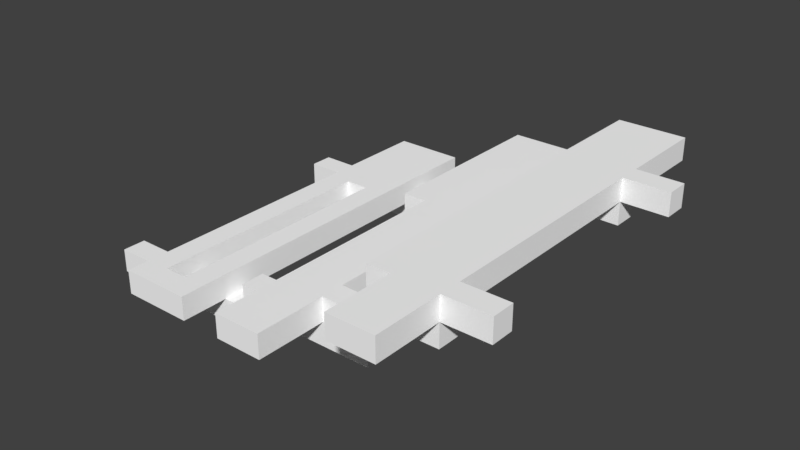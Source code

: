 # Source: Swamp_Bridge_End.blend  (saved by Blender 2.79.0; exported with 4.5.12 LTS)
import bpy
from mathutils import Matrix  # noqa: F401  (used for matrix-valued properties, if any)

bpy.ops.wm.read_factory_settings(use_empty=True)
scene = bpy.context.scene
scene.name = 'Scene'

# ---- collections
col_collection_1 = bpy.data.collections.new('Collection 1'); scene.collection.children.link(col_collection_1)

# ---- materials (node trees are filled in below, after node groups)
mat_palette_016 = bpy.data.materials.new('palette.016')
mat_palette_016.alpha_threshold = 0.0
mat_palette_016.use_transparent_shadow = False
mat_palette_016.diffuse_color = (1.0, 1.0, 1.0, 1.0)
mat_palette_016.specular_color = (0.0, 0.0, 0.0)
mat_palette_016.roughness = 0.5
mat_palette_016.specular_intensity = 1.0

# ---- material node trees

# ---- world
world_world = bpy.data.worlds.new('World'); scene.world = world_world
world_world.color = (0.05088, 0.05088, 0.05088)
world_world.use_sun_shadow = False
world_world.sun_shadow_jitter_overblur = 0.0
world_world.cycles.sampling_method = 'MANUAL'

# ---- meshes
me_ponte_tile_fim = bpy.data.meshes.new('Ponte_tile_fim')
me_ponte_tile_fim.from_pydata([(-10.19, -1.542, 5.978), (-10.19, -2.542, 4.978), (-10.19, -2.542, 5.978), (-10.19, -1.542, 4.978), (-10.19, -1.542, -5.022), (-10.19, -2.542, -6.022), (-10.19, -2.542, -5.022), (-10.19, -1.542, -6.022), (-7.189, -0.5424, 7.978), (-7.189, -1.542, 5.978), (-7.189, -1.542, 7.978), (-7.189, -1.542, -8.022), (-7.189, -1.542, -6.022), (-7.189, -1.542, -5.022), (-7.189, -1.542, 4.978), (-7.189, -0.5424, -8.022), (-5.189, -0.5424, 6.978), (-5.189, -1.542, 5.978), (-5.189, -1.542, 6.978), (-5.189, -1.542, -3.022), (-5.189, -1.542, 4.978), (-5.189, -0.5424, -3.022), (-3.189, -0.5424, 5.978), (-3.189, -1.542, 4.978), (-3.189, -1.542, 5.978), (-3.189, -0.5424, 4.978), (-3.189, -0.5424, -5.022), (-3.189, -1.542, -6.022), (-3.189, -1.542, -5.022), (-3.189, -0.5424, -6.022), (-2.189, 0.4576, -2.022), (-2.189, -0.5424, -4.022), (-2.189, -0.5424, -2.022), (-2.189, 0.4576, -4.022), (-2.189, -0.5424, -10.02), (-2.189, -0.5424, -6.022), (-2.189, -0.5424, -5.022), (-2.189, 0.4576, -10.02), (-1.189, 0.4576, 8.978), (-1.189, -0.5424, 5.978), (-1.189, -0.5424, 8.978), (-1.189, -0.5424, 4.978), (-1.189, -0.5424, 0.9783), (-1.189, 0.4576, 0.9783), (-1.189, -0.5424, -0.0217), (-1.189, 0.4576, -0.0217), (-1.189, -0.5424, -2.022), (-1.189, 0.4576, -2.022), (2.811, 1.458, 5.978), (2.811, 0.4576, 4.978), (2.811, 0.4576, 5.978), (2.811, 1.458, 4.978), (2.811, 1.458, -5.022), (2.811, 0.4576, -6.022), (2.811, 0.4576, -5.022), (2.811, 1.458, -6.022), (2.811, 2.458, 5.978), (2.811, 2.458, 4.978), (2.811, 1.458, -2.022), (2.811, 2.458, -2.022), (2.811, 1.458, -4.022), (2.811, 2.458, -4.022), (2.811, 1.458, -9.022), (2.811, 2.458, -9.022), (2.811, 1.458, -10.02), (2.811, 2.458, -10.02), (3.811, 2.458, 8.978), (3.811, 1.458, 5.978), (3.811, 1.458, 8.978), (3.811, 2.458, 5.978), (-6.189, -1.542, 6.978), (-6.189, -1.542, 5.978), (-6.189, -0.5424, 6.978), (-6.189, -1.542, 4.978), (-6.189, -1.542, -3.022), (-6.189, -0.5424, -3.022), (-4.189, -1.542, 7.978), (-4.189, -1.542, 5.978), (-4.189, -0.5424, 7.978), (-4.189, -1.542, -6.022), (-4.189, -1.542, -8.022), (-4.189, -1.542, -5.022), (-4.189, -1.542, 4.978), (-4.189, -0.5424, -8.022), (-2.189, -2.542, 5.978), (-2.189, -2.542, 4.978), (-2.189, -1.542, 5.978), (-2.189, -1.542, 4.978), (-2.189, -2.542, -5.022), (-2.189, -2.542, -6.022), (-2.189, -1.542, -5.022), (-2.189, -1.542, -6.022), (0.8106, -0.5424, 8.978), (0.8106, -0.5424, 6.978), (0.8106, 0.4576, 8.978), (0.8106, -0.5424, 5.978), (0.8106, 0.4576, 6.978), (0.8106, 0.4576, 5.978), (0.8106, -0.5424, 4.978), (0.8106, -0.5424, 2.978), (0.8106, 0.4576, 4.978), (0.8106, -0.5424, -5.022), (0.8106, 0.4576, 2.978), (0.8106, 0.4576, -5.022), (0.8106, -0.5424, -6.022), (0.8106, -0.5424, -10.02), (0.8106, 0.4576, -6.022), (0.8106, 0.4576, -10.02), (2.811, -1.542, 5.978), (2.811, -1.542, 4.978), (2.811, -0.5424, 5.978), (2.811, -0.5424, 4.978), (2.811, -1.542, -5.022), (2.811, -1.542, -6.022), (2.811, -0.5424, -5.022), (2.811, -0.5424, -6.022), (3.811, -0.5424, 5.978), (3.811, -0.5424, 4.978), (3.811, 0.4576, 5.978), (3.811, 0.4576, 4.978), (3.811, -0.5424, -5.022), (3.811, -0.5424, -6.022), (3.811, 0.4576, -5.022), (3.811, 0.4576, -6.022), (5.811, 0.4576, 5.978), (5.811, 0.4576, 4.978), (5.811, 1.458, 5.978), (5.811, 1.458, 4.978), (5.811, 0.4576, -5.022), (5.811, 0.4576, -6.022), (5.811, 1.458, -5.022), (5.811, 1.458, -6.022), (5.811, 1.458, 8.978), (5.811, 1.458, 7.978), (5.811, 2.458, 8.978), (5.811, 1.458, 6.978), (5.811, 2.458, 7.978), (5.811, 2.458, 6.978), (5.811, 2.458, 5.978), (5.811, 2.458, 4.978), (5.811, 2.458, -5.022), (5.811, 1.458, -10.02), (5.811, 2.458, -6.022), (5.811, 2.458, -10.02), (7.811, 1.458, 5.978), (7.811, 1.458, 4.978), (7.811, 2.458, 5.978), (7.811, 2.458, 4.978), (7.811, 1.458, -5.022), (7.811, 1.458, -6.022), (7.811, 2.458, -5.022), (7.811, 2.458, -6.022), (0.8106, -0.5424, 8.978), (-1.189, 0.4576, 8.978), (-1.189, -0.5424, 8.978), (0.8106, 0.4576, 8.978), (5.811, 1.458, 8.978), (3.811, 2.458, 8.978), (3.811, 1.458, 8.978), (5.811, 2.458, 8.978), (-4.189, -1.542, 7.978), (-7.189, -0.5424, 7.978), (-7.189, -1.542, 7.978), (-4.189, -0.5424, 7.978), (-7.189, -1.542, 5.978), (-10.19, -1.542, 5.978), (-10.19, -2.542, 5.978), (-6.189, -1.542, 5.978), (-5.189, -1.542, 5.978), (-4.189, -1.542, 5.978), (-3.189, -1.542, 5.978), (-2.189, -2.542, 5.978), (-3.189, -0.5424, 5.978), (-2.189, -1.542, 5.978), (-1.189, -0.5424, 5.978), (-0.1894, -0.5424, 5.978), (0.8106, -0.5424, 5.978), (2.811, -1.542, 5.978), (0.8106, 0.4576, 5.978), (2.811, -0.5424, 5.978), (2.811, 0.4576, 5.978), (3.811, -0.5424, 5.978), (2.811, 1.458, 5.978), (3.811, 0.4576, 5.978), (3.811, 1.458, 5.978), (2.811, 2.458, 5.978), (3.811, 2.458, 5.978), (5.811, 0.4576, 5.978), (5.811, 1.458, 5.978), (7.811, 1.458, 5.978), (5.811, 2.458, 5.978), (7.811, 2.458, 5.978), (-1.189, -0.5424, -2.022), (-2.189, 0.4576, -2.022), (-2.189, -0.5424, -2.022), (-1.189, 0.4576, -2.022), (-5.189, -1.542, -3.022), (-6.189, -0.5424, -3.022), (-6.189, -1.542, -3.022), (-5.189, -0.5424, -3.022), (-7.189, -1.542, -5.022), (-10.19, -1.542, -5.022), (-10.19, -2.542, -5.022), (-4.189, -1.542, -5.022), (-3.189, -1.542, -5.022), (-2.189, -2.542, -5.022), (-3.189, -0.5424, -5.022), (-2.189, -1.542, -5.022), (-2.189, -0.5424, -5.022), (0.8106, -0.5424, -5.022), (2.811, -1.542, -5.022), (0.8106, 0.4576, -5.022), (2.811, -0.5424, -5.022), (2.811, 0.4576, -5.022), (3.811, -0.5424, -5.022), (2.811, 1.458, -5.022), (3.811, 0.4576, -5.022), (3.811, 1.458, -5.022), (4.811, 1.458, -5.022), (5.811, 0.4576, -5.022), (5.811, 1.458, -5.022), (7.811, 1.458, -5.022), (5.811, 2.458, -5.022), (7.811, 2.458, -5.022), (-6.189, -1.542, 6.978), (-6.189, -0.5424, 6.978), (-5.189, -1.542, 6.978), (-5.189, -0.5424, 6.978), (-10.19, -2.542, 4.978), (-10.19, -1.542, 4.978), (-7.189, -1.542, 4.978), (-6.189, -1.542, 4.978), (-5.189, -1.542, 4.978), (-4.189, -1.542, 4.978), (-3.189, -1.542, 4.978), (-2.189, -2.542, 4.978), (-3.189, -0.5424, 4.978), (-2.189, -1.542, 4.978), (-1.189, -0.5424, 4.978), (-0.1894, -0.5424, 4.978), (0.8106, -0.5424, 4.978), (2.811, -1.542, 4.978), (0.8106, 0.4576, 4.978), (2.811, -0.5424, 4.978), (2.811, 0.4576, 4.978), (2.811, 1.458, 4.978), (3.811, -0.5424, 4.978), (3.811, 0.4576, 4.978), (5.811, 0.4576, 4.978), (5.811, 1.458, 4.978), (5.811, 2.458, 4.978), (7.811, 1.458, 4.978), (7.811, 2.458, 4.978), (-10.19, -2.542, -6.022), (-10.19, -1.542, -6.022), (-7.189, -1.542, -6.022), (-4.189, -1.542, -6.022), (-3.189, -1.542, -6.022), (-2.189, -2.542, -6.022), (-3.189, -0.5424, -6.022), (-2.189, -1.542, -6.022), (-2.189, -0.5424, -6.022), (0.8106, -0.5424, -6.022), (2.811, -1.542, -6.022), (0.8106, 0.4576, -6.022), (2.811, -0.5424, -6.022), (2.811, 0.4576, -6.022), (2.811, 1.458, -6.022), (3.811, -0.5424, -6.022), (3.811, 0.4576, -6.022), (3.811, 1.458, -6.022), (4.811, 1.458, -6.022), (5.811, 0.4576, -6.022), (5.811, 1.458, -6.022), (5.811, 2.458, -6.022), (7.811, 1.458, -6.022), (7.811, 2.458, -6.022), (-7.189, -1.542, -8.022), (-7.189, -0.5424, -8.022), (-4.189, -1.542, -8.022), (-4.189, -0.5424, -8.022), (-2.189, -0.5424, -10.02), (-2.189, 0.4576, -10.02), (-1.189, -0.5424, -10.02), (-1.189, 0.4576, -10.02), (-0.1894, -0.5424, -10.02), (-0.1894, 0.4576, -10.02), (0.8106, -0.5424, -10.02), (0.8106, 0.4576, -10.02), (2.811, 1.458, -10.02), (2.811, 2.458, -10.02), (4.811, 1.458, -10.02), (4.811, 2.458, -10.02), (5.811, 1.458, -10.02), (5.811, 2.458, -10.02), (-10.19, -2.542, 4.978), (-2.189, -2.542, 5.978), (-10.19, -2.542, 5.978), (-2.189, -2.542, 4.978), (-10.19, -2.542, -6.022), (-2.189, -2.542, -5.022), (-10.19, -2.542, -5.022), (-2.189, -2.542, -6.022), (-6.189, -1.542, 6.978), (-4.189, -1.542, 7.978), (-7.189, -1.542, 7.978), (-5.189, -1.542, 6.978), (-7.189, -1.542, 5.978), (-6.189, -1.542, 5.978), (-5.189, -1.542, 5.978), (-4.189, -1.542, 5.978), (-2.189, -1.542, 4.978), (2.811, -1.542, 5.978), (-2.189, -1.542, 5.978), (2.811, -1.542, 4.978), (-6.189, -1.542, -3.022), (-6.189, -1.542, 4.978), (-7.189, -1.542, 4.978), (-5.189, -1.542, -3.022), (-4.189, -1.542, 4.978), (-5.189, -1.542, 4.978), (-7.189, -1.542, -5.022), (-4.189, -1.542, -5.022), (-2.189, -1.542, -6.022), (2.811, -1.542, -5.022), (-2.189, -1.542, -5.022), (2.811, -1.542, -6.022), (-7.189, -1.542, -8.022), (-4.189, -1.542, -6.022), (-7.189, -1.542, -6.022), (-4.189, -1.542, -8.022), (-0.1894, -0.5424, 6.978), (0.8106, -0.5424, 8.978), (-1.189, -0.5424, 8.978), (0.8106, -0.5424, 6.978), (-1.189, -0.5424, 5.978), (-0.1894, -0.5424, 5.978), (0.8106, -0.5424, 5.978), (2.811, -0.5424, 4.978), (3.811, -0.5424, 5.978), (2.811, -0.5424, 5.978), (3.811, -0.5424, 4.978), (-0.1894, -0.5424, 2.978), (0.8106, -0.5424, 4.978), (-0.1894, -0.5424, 4.978), (-1.189, -0.5424, 4.978), (0.8106, -0.5424, 2.978), (-1.189, -0.5424, 0.9783), (-0.1894, -0.5424, 0.9783), (-1.189, -0.5424, -0.0217), (-0.1894, -0.5424, -0.0217), (-1.189, -0.5424, -2.022), (-2.189, -0.5424, -4.022), (-2.189, -0.5424, -2.022), (-1.189, -0.5424, -4.022), (-2.189, -0.5424, -5.022), (0.8106, -0.5424, -5.022), (2.811, -0.5424, -6.022), (3.811, -0.5424, -5.022), (2.811, -0.5424, -5.022), (3.811, -0.5424, -6.022), (-1.189, -0.5424, -8.022), (0.8106, -0.5424, -6.022), (-2.189, -0.5424, -6.022), (-0.1894, -0.5424, -8.022), (-2.189, -0.5424, -10.02), (-1.189, -0.5424, -10.02), (-0.1894, -0.5424, -10.02), (0.8106, -0.5424, -10.02), (3.811, 0.4576, 4.978), (5.811, 0.4576, 5.978), (3.811, 0.4576, 5.978), (5.811, 0.4576, 4.978), (3.811, 0.4576, -6.022), (5.811, 0.4576, -5.022), (3.811, 0.4576, -5.022), (5.811, 0.4576, -6.022), (4.811, 1.458, 7.978), (5.811, 1.458, 8.978), (3.811, 1.458, 8.978), (5.811, 1.458, 7.978), (4.811, 1.458, 6.978), (5.811, 1.458, 6.978), (3.811, 1.458, 5.978), (5.811, 1.458, 5.978), (5.811, 1.458, 4.978), (7.811, 1.458, 5.978), (7.811, 1.458, 4.978), (3.811, 1.458, 0.9783), (2.811, 1.458, 4.978), (4.811, 1.458, 0.9783), (2.811, 1.458, -2.022), (3.811, 1.458, -2.022), (4.811, 1.458, -2.022), (2.811, 1.458, -4.022), (3.811, 1.458, -4.022), (4.811, 1.458, -4.022), (2.811, 1.458, -5.022), (3.811, 1.458, -5.022), (4.811, 1.458, -5.022), (5.811, 1.458, -5.022), (5.811, 1.458, -6.022), (7.811, 1.458, -5.022), (7.811, 1.458, -6.022), (2.811, 1.458, -9.022), (3.811, 1.458, -6.022), (2.811, 1.458, -6.022), (3.811, 1.458, -9.022), (4.811, 1.458, -6.022), (2.811, 1.458, -10.02), (4.811, 1.458, -10.02), (5.811, 1.458, -10.02), (-10.19, -1.542, 5.978), (-7.189, -1.542, 5.978), (-10.19, -1.542, 4.978), (-7.189, -1.542, 4.978), (-6.189, -1.542, 5.978), (-5.189, -1.542, 5.978), (-6.189, -1.542, 4.978), (-5.189, -1.542, 4.978), (-4.189, -1.542, 5.978), (-3.189, -1.542, 5.978), (-4.189, -1.542, 4.978), (-3.189, -1.542, 4.978), (-10.19, -1.542, -5.022), (-7.189, -1.542, -5.022), (-10.19, -1.542, -6.022), (-7.189, -1.542, -6.022), (-4.189, -1.542, -5.022), (-3.189, -1.542, -5.022), (-4.189, -1.542, -6.022), (-3.189, -1.542, -6.022), (-7.189, -0.5424, 7.978), (-4.189, -0.5424, 7.978), (-6.189, -0.5424, 6.978), (-5.189, -0.5424, 6.978), (-3.189, -0.5424, 5.978), (-1.189, -0.5424, 5.978), (-3.189, -0.5424, 4.978), (-1.189, -0.5424, 4.978), (-6.189, -0.5424, -3.022), (-5.189, -0.5424, -3.022), (-3.189, -0.5424, -5.022), (-2.189, -0.5424, -5.022), (-3.189, -0.5424, -6.022), (-2.189, -0.5424, -6.022), (-7.189, -0.5424, -8.022), (-4.189, -0.5424, -8.022), (-1.189, 0.4576, 8.978), (0.8106, 0.4576, 8.978), (-0.1894, 0.4576, 6.978), (0.8106, 0.4576, 6.978), (0.8106, 0.4576, 5.978), (0.8106, 0.4576, 4.978), (2.811, 0.4576, 5.978), (2.811, 0.4576, 4.978), (-0.1894, 0.4576, 2.978), (0.8106, 0.4576, 2.978), (-1.189, 0.4576, 0.9783), (-0.1894, 0.4576, 0.9783), (-1.189, 0.4576, -0.0217), (-0.1894, 0.4576, -0.0217), (-1.189, 0.4576, -2.022), (-2.189, 0.4576, -2.022), (-2.189, 0.4576, -4.022), (-1.189, 0.4576, -4.022), (0.8106, 0.4576, -5.022), (0.8106, 0.4576, -6.022), (2.811, 0.4576, -5.022), (2.811, 0.4576, -6.022), (-1.189, 0.4576, -8.022), (-0.1894, 0.4576, -8.022), (-2.189, 0.4576, -10.02), (-1.189, 0.4576, -10.02), (-0.1894, 0.4576, -10.02), (0.8106, 0.4576, -10.02), (3.811, 2.458, 8.978), (5.811, 2.458, 8.978), (4.811, 2.458, 7.978), (5.811, 2.458, 7.978), (4.811, 2.458, 6.978), (5.811, 2.458, 6.978), (3.811, 2.458, 5.978), (5.811, 2.458, 5.978), (2.811, 2.458, 5.978), (2.811, 2.458, 4.978), (3.811, 2.458, 4.978), (7.811, 2.458, 5.978), (5.811, 2.458, 4.978), (7.811, 2.458, 4.978), (3.811, 2.458, 0.9783), (4.811, 2.458, 0.9783), (2.811, 2.458, -2.022), (3.811, 2.458, -2.022), (4.811, 2.458, -2.022), (2.811, 2.458, -4.022), (3.811, 2.458, -4.022), (4.811, 2.458, -4.022), (5.811, 2.458, -5.022), (5.811, 2.458, -6.022), (7.811, 2.458, -5.022), (7.811, 2.458, -6.022), (2.811, 2.458, -9.022), (3.811, 2.458, -9.022), (2.811, 2.458, -10.02), (4.811, 2.458, -10.02), (5.811, 2.458, -10.02)], [], [(0, 1, 2), (3, 1, 0), (4, 5, 6), (7, 5, 4), (8, 9, 10), (8, 11, 12), (8, 12, 13), (8, 13, 14), (8, 14, 9), (15, 11, 8), (16, 17, 18), (16, 19, 20), (16, 20, 17), (21, 19, 16), (22, 23, 24), (25, 23, 22), (26, 27, 28), (29, 27, 26), (30, 31, 32), (33, 34, 35), (33, 31, 30), (33, 36, 31), (33, 35, 36), (37, 34, 33), (38, 39, 40), (38, 41, 39), (38, 42, 41), (43, 44, 42), (43, 42, 38), (45, 46, 44), (45, 44, 43), (47, 46, 45), (48, 49, 50), (51, 49, 48), (52, 53, 54), (55, 53, 52), (56, 51, 48), (57, 58, 51), (57, 51, 56), (59, 60, 58), (59, 58, 57), (61, 52, 60), (61, 60, 59), (61, 55, 52), (61, 62, 55), (63, 64, 62), (63, 62, 61), (65, 64, 63), (66, 67, 68), (69, 67, 66), (70, 71, 72), (73, 74, 72), (71, 73, 72), (72, 74, 75), (76, 77, 78), (79, 80, 78), (81, 79, 78), (82, 81, 78), (77, 82, 78), (78, 80, 83), (84, 85, 86), (86, 85, 87), (88, 89, 90), (90, 89, 91), (92, 93, 94), (93, 95, 96), (94, 93, 96), (96, 95, 97), (98, 99, 100), (99, 101, 102), (100, 99, 102), (102, 101, 103), (104, 105, 106), (106, 105, 107), (108, 109, 110), (110, 109, 111), (112, 113, 114), (114, 113, 115), (116, 117, 118), (118, 117, 119), (120, 121, 122), (122, 121, 123), (124, 125, 126), (126, 125, 127), (128, 129, 130), (130, 129, 131), (132, 133, 134), (133, 135, 136), (134, 133, 136), (135, 126, 137), (136, 135, 137), (137, 126, 138), (127, 130, 139), (139, 130, 140), (131, 141, 142), (142, 141, 143), (144, 145, 146), (146, 145, 147), (148, 149, 150), (150, 149, 151), (152, 153, 154), (155, 153, 152), (156, 157, 158), (159, 157, 156), (160, 161, 162), (163, 161, 160), (164, 165, 166), (167, 164, 166), (168, 167, 166), (169, 168, 166), (170, 169, 166), (171, 170, 166), (171, 172, 170), (173, 172, 171), (174, 172, 173), (175, 174, 173), (176, 175, 173), (177, 176, 173), (177, 178, 176), (179, 178, 177), (180, 178, 179), (181, 180, 179), (181, 182, 180), (183, 182, 181), (184, 185, 182), (184, 182, 183), (186, 185, 184), (187, 184, 183), (188, 184, 187), (189, 190, 188), (191, 190, 189), (192, 193, 194), (195, 193, 192), (196, 197, 198), (199, 197, 196), (200, 201, 202), (203, 200, 202), (204, 203, 202), (205, 204, 202), (205, 206, 204), (207, 206, 205), (208, 206, 207), (209, 208, 207), (210, 209, 207), (210, 211, 209), (212, 211, 210), (213, 211, 212), (214, 215, 213), (214, 213, 212), (216, 215, 214), (217, 215, 216), (218, 217, 216), (219, 218, 216), (220, 218, 219), (221, 222, 220), (223, 222, 221), (224, 225, 226), (226, 225, 227), (228, 229, 230), (228, 230, 231), (228, 231, 232), (228, 232, 233), (228, 233, 234), (228, 234, 235), (234, 236, 235), (235, 236, 237), (237, 236, 238), (237, 238, 239), (237, 239, 240), (237, 240, 241), (240, 242, 241), (241, 242, 243), (243, 242, 244), (244, 245, 246), (243, 244, 246), (246, 245, 247), (247, 245, 248), (248, 245, 249), (249, 250, 251), (251, 250, 252), (253, 254, 255), (253, 255, 256), (253, 256, 257), (253, 257, 258), (257, 259, 258), (258, 259, 260), (260, 259, 261), (260, 261, 262), (260, 262, 263), (262, 264, 263), (263, 264, 265), (265, 264, 266), (266, 267, 268), (265, 266, 268), (268, 267, 269), (269, 267, 270), (269, 270, 271), (269, 271, 272), (272, 271, 273), (273, 274, 275), (275, 274, 276), (277, 278, 279), (279, 278, 280), (281, 282, 283), (283, 282, 284), (283, 284, 285), (285, 284, 286), (285, 286, 287), (287, 286, 288), (289, 290, 291), (291, 290, 292), (291, 292, 293), (293, 292, 294), (295, 296, 297), (298, 296, 295), (299, 300, 301), (302, 300, 299), (303, 304, 305), (306, 304, 303), (307, 303, 305), (308, 303, 307), (309, 304, 306), (310, 304, 309), (311, 312, 313), (314, 312, 311), (315, 316, 317), (318, 319, 320), (321, 315, 317), (321, 318, 315), (322, 319, 318), (322, 318, 321), (323, 324, 325), (326, 324, 323), (327, 328, 329), (330, 328, 327), (331, 332, 333), (334, 332, 331), (335, 331, 333), (336, 334, 331), (336, 331, 335), (337, 334, 336), (338, 339, 340), (341, 339, 338), (342, 343, 344), (342, 344, 345), (346, 343, 342), (347, 342, 345), (347, 346, 342), (348, 346, 347), (349, 348, 347), (350, 346, 348), (350, 348, 349), (351, 350, 349), (352, 351, 353), (354, 350, 351), (354, 351, 352), (355, 354, 352), (356, 346, 350), (356, 354, 355), (356, 350, 354), (357, 358, 359), (360, 358, 357), (361, 362, 363), (364, 362, 361), (365, 361, 363), (366, 364, 361), (366, 361, 365), (367, 362, 364), (367, 364, 366), (368, 362, 367), (369, 370, 371), (372, 370, 369), (373, 374, 375), (376, 374, 373), (377, 378, 379), (380, 378, 377), (381, 377, 379), (381, 380, 377), (382, 380, 381), (383, 381, 379), (383, 382, 381), (384, 382, 383), (385, 386, 384), (387, 386, 385), (388, 385, 389), (390, 385, 388), (391, 388, 389), (392, 390, 388), (392, 388, 391), (393, 385, 390), (393, 390, 392), (394, 392, 391), (395, 393, 392), (395, 392, 394), (396, 385, 393), (396, 393, 395), (397, 395, 394), (398, 396, 395), (398, 395, 397), (399, 385, 396), (399, 396, 398), (400, 385, 399), (401, 402, 400), (403, 402, 401), (404, 405, 406), (407, 408, 405), (407, 405, 404), (409, 407, 404), (410, 401, 408), (410, 407, 409), (410, 408, 407), (411, 401, 410), (412, 413, 414), (414, 413, 415), (416, 417, 418), (418, 417, 419), (420, 421, 422), (422, 421, 423), (424, 425, 426), (426, 425, 427), (428, 429, 430), (430, 429, 431), (432, 433, 434), (434, 433, 435), (436, 437, 438), (438, 437, 439), (432, 434, 440), (435, 433, 441), (442, 443, 444), (444, 443, 445), (432, 440, 446), (440, 441, 446), (441, 433, 447), (446, 441, 447), (448, 449, 450), (450, 449, 451), (450, 451, 452), (450, 452, 453), (452, 454, 453), (453, 454, 455), (448, 450, 456), (450, 453, 456), (456, 453, 457), (448, 456, 458), (456, 457, 458), (458, 457, 459), (458, 459, 460), (459, 457, 461), (460, 459, 461), (460, 461, 462), (463, 462, 464), (462, 461, 465), (464, 462, 465), (461, 457, 466), (465, 461, 466), (464, 465, 466), (464, 466, 467), (466, 468, 467), (467, 468, 469), (464, 467, 470), (470, 467, 471), (464, 470, 472), (470, 471, 473), (472, 470, 473), (471, 467, 474), (473, 471, 474), (474, 467, 475), (476, 477, 478), (478, 477, 479), (476, 478, 480), (478, 479, 480), (480, 479, 481), (476, 480, 482), (480, 481, 482), (482, 481, 483), (484, 482, 485), (482, 483, 486), (485, 482, 486), (483, 487, 488), (486, 483, 488), (488, 487, 489), (485, 486, 490), (486, 488, 490), (490, 488, 491), (485, 490, 492), (490, 491, 493), (492, 490, 493), (491, 488, 494), (493, 491, 494), (492, 493, 495), (493, 494, 496), (495, 493, 496), (494, 488, 497), (496, 494, 497), (497, 488, 498), (497, 498, 499), (498, 500, 499), (499, 500, 501), (495, 496, 502), (496, 497, 503), (502, 496, 503), (502, 503, 504), (497, 499, 505), (504, 503, 505), (503, 497, 505), (505, 499, 506)])
me_ponte_tile_fim.polygons.foreach_set('use_smooth', [True] * 406)
_uv = me_ponte_tile_fim.uv_layers.new(name='UVMap')
_uv.uv.foreach_set('vector', [0.08789, 0.5, 0.08789, 0.5, 0.08789, 0.5, 0.08789, 0.5, 0.08789, 0.5, 0.08789, 0.5, 0.08789, 0.5, 0.08789, 0.5, 0.08789, 0.5, 0.08789, 0.5, 0.08789, 0.5, 0.08789, 0.5, 0.08398, 0.5, 0.08398, 0.5, 0.08398, 0.5, 0.08398, 0.5, 0.08398, 0.5, 0.08398, 0.5, 0.08398, 0.5, 0.08398, 0.5, 0.08398, 0.5, 0.08398, 0.5, 0.08398, 0.5, 0.08398, 0.5, 0.08398, 0.5, 0.08398, 0.5, 0.08398, 0.5, 0.08398, 0.5, 0.08398, 0.5, 0.08398, 0.5, 0.08398, 0.5, 0.08398, 0.5, 0.08398, 0.5, 0.08398, 0.5, 0.08398, 0.5, 0.08398, 0.5, 0.08398, 0.5, 0.08398, 0.5, 0.08398, 0.5, 0.08398, 0.5, 0.08398, 0.5, 0.08398, 0.5, 0.08789, 0.5, 0.08789, 0.5, 0.08789, 0.5, 0.08789, 0.5, 0.08789, 0.5, 0.08789, 0.5, 0.08789, 0.5, 0.08789, 0.5, 0.08789, 0.5, 0.08789, 0.5, 0.08789, 0.5, 0.08789, 0.5, 0.08008, 0.5, 0.08008, 0.5, 0.08008, 0.5, 0.08398, 0.5, 0.08398, 0.5, 0.08398, 0.5, 0.08008, 0.5, 0.08008, 0.5, 0.08008, 0.5, 0.08398, 0.5, 0.08398, 0.5, 0.08398, 0.5, 0.08398, 0.5, 0.08398, 0.5, 0.08398, 0.5, 0.08398, 0.5, 0.08398, 0.5, 0.08398, 0.5, 0.08398, 0.5, 0.08398, 0.5, 0.08398, 0.5, 0.08398, 0.5, 0.08398, 0.5, 0.08398, 0.5, 0.08398, 0.5, 0.08398, 0.5, 0.08398, 0.5, 0.08008, 0.5, 0.08008, 0.5, 0.08008, 0.5, 0.08398, 0.5, 0.08398, 0.5, 0.08398, 0.5, 0.08398, 0.5, 0.08398, 0.5, 0.08398, 0.5, 0.08008, 0.5, 0.08008, 0.5, 0.08008, 0.5, 0.08398, 0.5, 0.08398, 0.5, 0.08398, 0.5, 0.08789, 0.5, 0.08789, 0.5, 0.08789, 0.5, 0.08789, 0.5, 0.08789, 0.5, 0.08789, 0.5, 0.08789, 0.5, 0.08789, 0.5, 0.08789, 0.5, 0.08789, 0.5, 0.08789, 0.5, 0.08789, 0.5, 0.08008, 0.5, 0.08008, 0.5, 0.08008, 0.5, 0.08398, 0.5, 0.08398, 0.5, 0.08398, 0.5, 0.08008, 0.5, 0.08008, 0.5, 0.08008, 0.5, 0.08008, 0.5, 0.08008, 0.5, 0.08008, 0.5, 0.08398, 0.5, 0.08398, 0.5, 0.08398, 0.5, 0.08398, 0.5, 0.08398, 0.5, 0.08398, 0.5, 0.08008, 0.5, 0.08008, 0.5, 0.08008, 0.5, 0.08398, 0.5, 0.08398, 0.5, 0.08398, 0.5, 0.08398, 0.5, 0.08398, 0.5, 0.08398, 0.5, 0.08008, 0.5, 0.08008, 0.5, 0.08008, 0.5, 0.08398, 0.5, 0.08398, 0.5, 0.08398, 0.5, 0.08008, 0.5, 0.08008, 0.5, 0.08008, 0.5, 0.08398, 0.5, 0.08398, 0.5, 0.08398, 0.5, 0.08398, 0.5, 0.08398, 0.5, 0.08398, 0.5, 0.08398, 0.5, 0.08398, 0.5, 0.08398, 0.5, 0.08398, 0.5, 0.08398, 0.5, 0.08398, 0.5, 0.08398, 0.5, 0.08398, 0.5, 0.08398, 0.5, 0.08398, 0.5, 0.08398, 0.5, 0.08398, 0.5, 0.08398, 0.5, 0.08398, 0.5, 0.08398, 0.5, 0.08398, 0.5, 0.08398, 0.5, 0.08398, 0.5, 0.08398, 0.5, 0.08398, 0.5, 0.08398, 0.5, 0.08398, 0.5, 0.08398, 0.5, 0.08398, 0.5, 0.08398, 0.5, 0.08398, 0.5, 0.08398, 0.5, 0.08398, 0.5, 0.08398, 0.5, 0.08398, 0.5, 0.08789, 0.5, 0.08789, 0.5, 0.08789, 0.5, 0.08789, 0.5, 0.08789, 0.5, 0.08789, 0.5, 0.08789, 0.5, 0.08789, 0.5, 0.08789, 0.5, 0.08789, 0.5, 0.08789, 0.5, 0.08789, 0.5, 0.08398, 0.5, 0.08398, 0.5, 0.08398, 0.5, 0.08008, 0.5, 0.08008, 0.5, 0.08008, 0.5, 0.08398, 0.5, 0.08398, 0.5, 0.08398, 0.5, 0.08008, 0.5, 0.08008, 0.5, 0.08008, 0.5, 0.08008, 0.5, 0.08008, 0.5, 0.08008, 0.5, 0.08398, 0.5, 0.08398, 0.5, 0.08398, 0.5, 0.08008, 0.5, 0.08008, 0.5, 0.08008, 0.5, 0.08398, 0.5, 0.08398, 0.5, 0.08398, 0.5, 0.08398, 0.5, 0.08398, 0.5, 0.08398, 0.5, 0.08398, 0.5, 0.08398, 0.5, 0.08398, 0.5, 0.08789, 0.5, 0.08789, 0.5, 0.08789, 0.5, 0.08789, 0.5, 0.08789, 0.5, 0.08789, 0.5, 0.08789, 0.5, 0.08789, 0.5, 0.08789, 0.5, 0.08789, 0.5, 0.08789, 0.5, 0.08789, 0.5, 0.08789, 0.5, 0.08789, 0.5, 0.08789, 0.5, 0.08789, 0.5, 0.08789, 0.5, 0.08789, 0.5, 0.08789, 0.5, 0.08789, 0.5, 0.08789, 0.5, 0.08789, 0.5, 0.08789, 0.5, 0.08789, 0.5, 0.08789, 0.5, 0.08789, 0.5, 0.08789, 0.5, 0.08789, 0.5, 0.08789, 0.5, 0.08789, 0.5, 0.08789, 0.5, 0.08789, 0.5, 0.08789, 0.5, 0.08789, 0.5, 0.08789, 0.5, 0.08789, 0.5, 0.08398, 0.5, 0.08398, 0.5, 0.08398, 0.5, 0.08008, 0.5, 0.08008, 0.5, 0.08008, 0.5, 0.08398, 0.5, 0.08398, 0.5, 0.08398, 0.5, 0.08398, 0.5, 0.08398, 0.5, 0.08398, 0.5, 0.08008, 0.5, 0.08008, 0.5, 0.08008, 0.5, 0.08398, 0.5, 0.08398, 0.5, 0.08398, 0.5, 0.08398, 0.5, 0.08398, 0.5, 0.08398, 0.5, 0.08398, 0.5, 0.08398, 0.5, 0.08398, 0.5, 0.08398, 0.5, 0.08398, 0.5, 0.08398, 0.5, 0.08398, 0.5, 0.08398, 0.5, 0.08398, 0.5, 0.08789, 0.5, 0.08789, 0.5, 0.08789, 0.5, 0.08789, 0.5, 0.08789, 0.5, 0.08789, 0.5, 0.08789, 0.5, 0.08789, 0.5, 0.08789, 0.5, 0.08789, 0.5, 0.08789, 0.5, 0.08789, 0.5, 0.08398, 0.5, 0.08398, 0.5, 0.08398, 0.5, 0.08398, 0.5, 0.08398, 0.5, 0.08398, 0.5, 0.08398, 0.5, 0.08398, 0.5, 0.08398, 0.5, 0.08398, 0.5, 0.08398, 0.5, 0.08398, 0.5, 0.08398, 0.5, 0.08398, 0.5, 0.08398, 0.5, 0.08398, 0.5, 0.08398, 0.5, 0.08398, 0.5, 0.08789, 0.5, 0.08789, 0.5, 0.08789, 0.5, 0.08789, 0.5, 0.08789, 0.5, 0.08789, 0.5, 0.08789, 0.5, 0.08789, 0.5, 0.08789, 0.5, 0.08789, 0.5, 0.08789, 0.5, 0.08789, 0.5, 0.08789, 0.5, 0.08789, 0.5, 0.08789, 0.5, 0.08789, 0.5, 0.08789, 0.5, 0.08789, 0.5, 0.08789, 0.5, 0.08789, 0.5, 0.08789, 0.5, 0.08789, 0.5, 0.08789, 0.5, 0.08789, 0.5, 0.08789, 0.5, 0.08789, 0.5, 0.08789, 0.5, 0.08789, 0.5, 0.08789, 0.5, 0.08789, 0.5, 0.08789, 0.5, 0.08789, 0.5, 0.08789, 0.5, 0.08789, 0.5, 0.08789, 0.5, 0.08789, 0.5, 0.08789, 0.5, 0.08789, 0.5, 0.08789, 0.5, 0.08789, 0.5, 0.08789, 0.5, 0.08789, 0.5, 0.08789, 0.5, 0.08789, 0.5, 0.08789, 0.5, 0.08789, 0.5, 0.08789, 0.5, 0.08789, 0.5, 0.08789, 0.5, 0.08789, 0.5, 0.08789, 0.5, 0.08789, 0.5, 0.08789, 0.5, 0.08789, 0.5, 0.08008, 0.5, 0.08008, 0.5, 0.08008, 0.5, 0.08789, 0.5, 0.08789, 0.5, 0.08789, 0.5, 0.08008, 0.5, 0.08008, 0.5, 0.08008, 0.5, 0.08789, 0.5, 0.08789, 0.5, 0.08789, 0.5, 0.08789, 0.5, 0.08789, 0.5, 0.08789, 0.5, 0.08789, 0.5, 0.08789, 0.5, 0.08789, 0.5, 0.08789, 0.5, 0.08789, 0.5, 0.08789, 0.5, 0.08008, 0.5, 0.08008, 0.5, 0.08008, 0.5, 0.08008, 0.5, 0.08008, 0.5, 0.08008, 0.5, 0.08398, 0.5, 0.08398, 0.5, 0.08398, 0.5, 0.08398, 0.5, 0.08398, 0.5, 0.08398, 0.5, 0.08789, 0.5, 0.08789, 0.5, 0.08789, 0.5, 0.08789, 0.5, 0.08789, 0.5, 0.08789, 0.5, 0.08789, 0.5, 0.08789, 0.5, 0.08789, 0.5, 0.08789, 0.5, 0.08789, 0.5, 0.08789, 0.5, 0.08789, 0.5, 0.08789, 0.5, 0.08789, 0.5, 0.08789, 0.5, 0.08789, 0.5, 0.08789, 0.5, 0.08789, 0.5, 0.08789, 0.5, 0.08789, 0.5, 0.08789, 0.5, 0.08789, 0.5, 0.08789, 0.5, 0.08789, 0.5, 0.08789, 0.5, 0.08789, 0.5, 0.08789, 0.5, 0.08789, 0.5, 0.08789, 0.5, 0.08789, 0.5, 0.08789, 0.5, 0.08789, 0.5, 0.08789, 0.5, 0.08789, 0.5, 0.08789, 0.5, 0.08789, 0.5, 0.08789, 0.5, 0.08789, 0.5, 0.08789, 0.5, 0.08789, 0.5, 0.08789, 0.5, 0.08789, 0.5, 0.08789, 0.5, 0.08789, 0.5, 0.08789, 0.5, 0.08789, 0.5, 0.08789, 0.5, 0.08789, 0.5, 0.08789, 0.5, 0.08789, 0.5, 0.08789, 0.5, 0.08789, 0.5, 0.08789, 0.5, 0.08789, 0.5, 0.08789, 0.5, 0.08789, 0.5, 0.08789, 0.5, 0.08789, 0.5, 0.08789, 0.5, 0.08789, 0.5, 0.08789, 0.5, 0.08789, 0.5, 0.08398, 0.5, 0.08398, 0.5, 0.08398, 0.5, 0.08398, 0.5, 0.08398, 0.5, 0.08398, 0.5, 0.08789, 0.5, 0.08789, 0.5, 0.08789, 0.5, 0.08789, 0.5, 0.08789, 0.5, 0.08789, 0.5, 0.08789, 0.5, 0.08789, 0.5, 0.08789, 0.5, 0.08789, 0.5, 0.08789, 0.5, 0.08789, 0.5, 0.08789, 0.5, 0.08789, 0.5, 0.08789, 0.5, 0.08789, 0.5, 0.08789, 0.5, 0.08789, 0.5, 0.08789, 0.5, 0.08789, 0.5, 0.08789, 0.5, 0.08789, 0.5, 0.08789, 0.5, 0.08789, 0.5, 0.08789, 0.5, 0.08789, 0.5, 0.08789, 0.5, 0.08789, 0.5, 0.08789, 0.5, 0.08789, 0.5, 0.08789, 0.5, 0.08789, 0.5, 0.08789, 0.5, 0.08789, 0.5, 0.08789, 0.5, 0.08789, 0.5, 0.08789, 0.5, 0.08789, 0.5, 0.08789, 0.5, 0.08789, 0.5, 0.08789, 0.5, 0.08789, 0.5, 0.08789, 0.5, 0.08789, 0.5, 0.08789, 0.5, 0.08789, 0.5, 0.08789, 0.5, 0.08789, 0.5, 0.08789, 0.5, 0.08789, 0.5, 0.08789, 0.5, 0.08789, 0.5, 0.08789, 0.5, 0.08789, 0.5, 0.08789, 0.5, 0.08789, 0.5, 0.08789, 0.5, 0.08789, 0.5, 0.08789, 0.5, 0.08789, 0.5, 0.08789, 0.5, 0.08789, 0.5, 0.08789, 0.5, 0.08789, 0.5, 0.08789, 0.5, 0.08789, 0.5, 0.08789, 0.5, 0.08789, 0.5, 0.08789, 0.5, 0.08789, 0.5, 0.08789, 0.5, 0.08789, 0.5, 0.08789, 0.5, 0.08789, 0.5, 0.08789, 0.5, 0.08789, 0.5, 0.08789, 0.5, 0.08789, 0.5, 0.08789, 0.5, 0.08789, 0.5, 0.08789, 0.5, 0.08789, 0.5, 0.08789, 0.5, 0.08789, 0.5, 0.08789, 0.5, 0.08789, 0.5, 0.08789, 0.5, 0.08789, 0.5, 0.08789, 0.5, 0.08789, 0.5, 0.08789, 0.5, 0.08789, 0.5, 0.08789, 0.5, 0.08789, 0.5, 0.08789, 0.5, 0.08789, 0.5, 0.08789, 0.5, 0.08789, 0.5, 0.08789, 0.5, 0.08789, 0.5, 0.08789, 0.5, 0.08789, 0.5, 0.08789, 0.5, 0.08789, 0.5, 0.08789, 0.5, 0.08789, 0.5, 0.08789, 0.5, 0.08789, 0.5, 0.08789, 0.5, 0.08789, 0.5, 0.08789, 0.5, 0.08789, 0.5, 0.08789, 0.5, 0.08789, 0.5, 0.08789, 0.5, 0.08789, 0.5, 0.08789, 0.5, 0.08789, 0.5, 0.08789, 0.5, 0.08789, 0.5, 0.08789, 0.5, 0.08789, 0.5, 0.08789, 0.5, 0.08789, 0.5, 0.08789, 0.5, 0.08789, 0.5, 0.08789, 0.5, 0.08789, 0.5, 0.08789, 0.5, 0.08398, 0.5, 0.08398, 0.5, 0.08398, 0.5, 0.08398, 0.5, 0.08398, 0.5, 0.08398, 0.5, 0.08398, 0.5, 0.08398, 0.5, 0.08398, 0.5, 0.08398, 0.5, 0.08398, 0.5, 0.08398, 0.5, 0.08008, 0.5, 0.08008, 0.5, 0.08008, 0.5, 0.08008, 0.5, 0.08008, 0.5, 0.08008, 0.5, 0.08398, 0.5, 0.08398, 0.5, 0.08398, 0.5, 0.08398, 0.5, 0.08398, 0.5, 0.08398, 0.5, 0.08008, 0.5, 0.08008, 0.5, 0.08008, 0.5, 0.08008, 0.5, 0.08008, 0.5, 0.08008, 0.5, 0.08398, 0.5, 0.08398, 0.5, 0.08398, 0.5, 0.08398, 0.5, 0.08398, 0.5, 0.08398, 0.5, 0.08789, 0.5, 0.08789, 0.5, 0.08789, 0.5, 0.08789, 0.5, 0.08789, 0.5, 0.08789, 0.5, 0.08789, 0.5, 0.08789, 0.5, 0.08789, 0.5, 0.08789, 0.5, 0.08789, 0.5, 0.08789, 0.5, 0.08398, 0.5, 0.08398, 0.5, 0.08398, 0.5, 0.08398, 0.5, 0.08398, 0.5, 0.08398, 0.5, 0.08398, 0.5, 0.08398, 0.5, 0.08398, 0.5, 0.08398, 0.5, 0.08398, 0.5, 0.08398, 0.5, 0.08398, 0.5, 0.08398, 0.5, 0.08398, 0.5, 0.08398, 0.5, 0.08398, 0.5, 0.08398, 0.5, 0.08789, 0.5, 0.08789, 0.5, 0.08789, 0.5, 0.08789, 0.5, 0.08789, 0.5, 0.08789, 0.5, 0.08398, 0.5, 0.08398, 0.5, 0.08398, 0.5, 0.08398, 0.5, 0.08398, 0.5, 0.08398, 0.5, 0.08398, 0.5, 0.08398, 0.5, 0.08398, 0.5, 0.08398, 0.5, 0.08398, 0.5, 0.08398, 0.5, 0.08398, 0.5, 0.08398, 0.5, 0.08398, 0.5, 0.08398, 0.5, 0.08398, 0.5, 0.08398, 0.5, 0.08789, 0.5, 0.08789, 0.5, 0.08789, 0.5, 0.08789, 0.5, 0.08789, 0.5, 0.08789, 0.5, 0.08398, 0.5, 0.08398, 0.5, 0.08398, 0.5, 0.08398, 0.5, 0.08398, 0.5, 0.08398, 0.5, 0.08398, 0.5, 0.08398, 0.5, 0.08398, 0.5, 0.08398, 0.5, 0.08398, 0.5, 0.08398, 0.5, 0.08398, 0.5, 0.08398, 0.5, 0.08398, 0.5, 0.08008, 0.5, 0.08008, 0.5, 0.08008, 0.5, 0.08398, 0.5, 0.08398, 0.5, 0.08398, 0.5, 0.08008, 0.5, 0.08008, 0.5, 0.08008, 0.5, 0.08789, 0.5, 0.08789, 0.5, 0.08789, 0.5, 0.08789, 0.5, 0.08789, 0.5, 0.08789, 0.5, 0.08008, 0.5, 0.08008, 0.5, 0.08008, 0.5, 0.08398, 0.5, 0.08398, 0.5, 0.08398, 0.5, 0.08008, 0.5, 0.08008, 0.5, 0.08008, 0.5, 0.08398, 0.5, 0.08398, 0.5, 0.08398, 0.5, 0.08398, 0.5, 0.08398, 0.5, 0.08398, 0.5, 0.08398, 0.5, 0.08398, 0.5, 0.08398, 0.5, 0.08008, 0.5, 0.08008, 0.5, 0.08008, 0.5, 0.08398, 0.5, 0.08398, 0.5, 0.08398, 0.5, 0.08008, 0.5, 0.08008, 0.5, 0.08008, 0.5, 0.08398, 0.5, 0.08398, 0.5, 0.08398, 0.5, 0.08008, 0.5, 0.08008, 0.5, 0.08008, 0.5, 0.08398, 0.5, 0.08398, 0.5, 0.08398, 0.5, 0.08008, 0.5, 0.08008, 0.5, 0.08008, 0.5, 0.08398, 0.5, 0.08398, 0.5, 0.08398, 0.5, 0.08398, 0.5, 0.08398, 0.5, 0.08398, 0.5, 0.08398, 0.5, 0.08398, 0.5, 0.08398, 0.5, 0.08398, 0.5, 0.08398, 0.5, 0.08398, 0.5, 0.08789, 0.5, 0.08789, 0.5, 0.08789, 0.5, 0.08789, 0.5, 0.08789, 0.5, 0.08789, 0.5, 0.08398, 0.5, 0.08398, 0.5, 0.08398, 0.5, 0.08398, 0.5, 0.08398, 0.5, 0.08398, 0.5, 0.08398, 0.5, 0.08398, 0.5, 0.08398, 0.5, 0.08008, 0.5, 0.08008, 0.5, 0.08008, 0.5, 0.08398, 0.5, 0.08398, 0.5, 0.08398, 0.5, 0.08398, 0.5, 0.08398, 0.5, 0.08398, 0.5, 0.08008, 0.5, 0.08008, 0.5, 0.08008, 0.5, 0.08398, 0.5, 0.08398, 0.5, 0.08398, 0.5, 0.08789, 0.5, 0.08789, 0.5, 0.08789, 0.5, 0.08789, 0.5, 0.08789, 0.5, 0.08789, 0.5, 0.08789, 0.5, 0.08789, 0.5, 0.08789, 0.5, 0.08789, 0.5, 0.08789, 0.5, 0.08789, 0.5, 0.08398, 0.5, 0.08398, 0.5, 0.08398, 0.5, 0.08398, 0.5, 0.08398, 0.5, 0.08398, 0.5, 0.08398, 0.5, 0.08398, 0.5, 0.08398, 0.5, 0.08008, 0.5, 0.08008, 0.5, 0.08008, 0.5, 0.08008, 0.5, 0.08008, 0.5, 0.08008, 0.5, 0.08398, 0.5, 0.08398, 0.5, 0.08398, 0.5, 0.08398, 0.5, 0.08398, 0.5, 0.08398, 0.5, 0.08398, 0.5, 0.08398, 0.5, 0.08398, 0.5, 0.08789, 0.5, 0.08789, 0.5, 0.08789, 0.5, 0.08789, 0.5, 0.08789, 0.5, 0.08789, 0.5, 0.08398, 0.5, 0.08398, 0.5, 0.08398, 0.5, 0.08398, 0.5, 0.08398, 0.5, 0.08398, 0.5, 0.08398, 0.5, 0.08398, 0.5, 0.08398, 0.5, 0.08008, 0.5, 0.08008, 0.5, 0.08008, 0.5, 0.08398, 0.5, 0.08398, 0.5, 0.08398, 0.5, 0.08398, 0.5, 0.08398, 0.5, 0.08398, 0.5, 0.08008, 0.5, 0.08008, 0.5, 0.08008, 0.5, 0.08008, 0.5, 0.08008, 0.5, 0.08008, 0.5, 0.08398, 0.5, 0.08398, 0.5, 0.08398, 0.5, 0.08008, 0.5, 0.08008, 0.5, 0.08008, 0.5, 0.08398, 0.5, 0.08398, 0.5, 0.08398, 0.5, 0.08398, 0.5, 0.08398, 0.5, 0.08398, 0.5, 0.08398, 0.5, 0.08398, 0.5, 0.08398, 0.5, 0.08008, 0.5, 0.08008, 0.5, 0.08008, 0.5, 0.08398, 0.5, 0.08398, 0.5, 0.08398, 0.5, 0.08398, 0.5, 0.08398, 0.5, 0.08398, 0.5, 0.08008, 0.5, 0.08008, 0.5, 0.08008, 0.5, 0.08398, 0.5, 0.08398, 0.5, 0.08398, 0.5, 0.08789, 0.5, 0.08789, 0.5, 0.08789, 0.5, 0.08789, 0.5, 0.08789, 0.5, 0.08789, 0.5, 0.08398, 0.5, 0.08398, 0.5, 0.08398, 0.5, 0.08008, 0.5, 0.08008, 0.5, 0.08008, 0.5, 0.08398, 0.5, 0.08398, 0.5, 0.08398, 0.5, 0.08008, 0.5, 0.08008, 0.5, 0.08008, 0.5, 0.08398, 0.5, 0.08398, 0.5, 0.08398, 0.5, 0.08008, 0.5, 0.08008, 0.5, 0.08008, 0.5, 0.08008, 0.5, 0.08008, 0.5, 0.08008, 0.5, 0.08398, 0.5, 0.08398, 0.5, 0.08398, 0.5, 0.08789, 0.5, 0.08789, 0.5, 0.08789, 0.5, 0.08789, 0.5, 0.08789, 0.5, 0.08789, 0.5, 0.08789, 0.5, 0.08789, 0.5, 0.08789, 0.5, 0.08789, 0.5, 0.08789, 0.5, 0.08789, 0.5, 0.08789, 0.5, 0.08789, 0.5, 0.08789, 0.5, 0.08789, 0.5, 0.08789, 0.5, 0.08789, 0.5, 0.08789, 0.5, 0.08789, 0.5, 0.08789, 0.5, 0.08789, 0.5, 0.08789, 0.5, 0.08789, 0.5, 0.08789, 0.5, 0.08789, 0.5, 0.08789, 0.5, 0.08789, 0.5, 0.08789, 0.5, 0.08789, 0.5, 0.08398, 0.5, 0.08398, 0.5, 0.08398, 0.5, 0.08398, 0.5, 0.08398, 0.5, 0.08398, 0.5, 0.08789, 0.5, 0.08789, 0.5, 0.08789, 0.5, 0.08789, 0.5, 0.08789, 0.5, 0.08789, 0.5, 0.08398, 0.5, 0.08398, 0.5, 0.08398, 0.5, 0.08398, 0.5, 0.08398, 0.5, 0.08398, 0.5, 0.08789, 0.5, 0.08789, 0.5, 0.08789, 0.5, 0.08789, 0.5, 0.08789, 0.5, 0.08789, 0.5, 0.08398, 0.5, 0.08398, 0.5, 0.08398, 0.5, 0.08398, 0.5, 0.08398, 0.5, 0.08398, 0.5, 0.08398, 0.5, 0.08398, 0.5, 0.08398, 0.5, 0.08398, 0.5, 0.08398, 0.5, 0.08398, 0.5, 0.08398, 0.5, 0.08398, 0.5, 0.08398, 0.5, 0.08398, 0.5, 0.08398, 0.5, 0.08398, 0.5, 0.08008, 0.5, 0.08008, 0.5, 0.08008, 0.5, 0.08008, 0.5, 0.08008, 0.5, 0.08008, 0.5, 0.08789, 0.5, 0.08789, 0.5, 0.08789, 0.5, 0.08789, 0.5, 0.08789, 0.5, 0.08789, 0.5, 0.08398, 0.5, 0.08398, 0.5, 0.08398, 0.5, 0.08008, 0.5, 0.08008, 0.5, 0.08008, 0.5, 0.08008, 0.5, 0.08008, 0.5, 0.08008, 0.5, 0.08398, 0.5, 0.08398, 0.5, 0.08398, 0.5, 0.08398, 0.5, 0.08398, 0.5, 0.08398, 0.5, 0.08398, 0.5, 0.08398, 0.5, 0.08398, 0.5, 0.08008, 0.5, 0.08008, 0.5, 0.08008, 0.5, 0.08398, 0.5, 0.08398, 0.5, 0.08398, 0.5, 0.08008, 0.5, 0.08008, 0.5, 0.08008, 0.5, 0.08398, 0.5, 0.08398, 0.5, 0.08398, 0.5, 0.08008, 0.5, 0.08008, 0.5, 0.08008, 0.5, 0.08398, 0.5, 0.08398, 0.5, 0.08398, 0.5, 0.08008, 0.5, 0.08008, 0.5, 0.08008, 0.5, 0.08398, 0.5, 0.08398, 0.5, 0.08398, 0.5, 0.08398, 0.5, 0.08398, 0.5, 0.08398, 0.5, 0.08398, 0.5, 0.08398, 0.5, 0.08398, 0.5, 0.08398, 0.5, 0.08398, 0.5, 0.08398, 0.5, 0.08789, 0.5, 0.08789, 0.5, 0.08789, 0.5, 0.08789, 0.5, 0.08789, 0.5, 0.08789, 0.5, 0.08398, 0.5, 0.08398, 0.5, 0.08398, 0.5, 0.08398, 0.5, 0.08398, 0.5, 0.08398, 0.5, 0.08398, 0.5, 0.08398, 0.5, 0.08398, 0.5, 0.08008, 0.5, 0.08008, 0.5, 0.08008, 0.5, 0.08398, 0.5, 0.08398, 0.5, 0.08398, 0.5, 0.08398, 0.5, 0.08398, 0.5, 0.08398, 0.5, 0.08008, 0.5, 0.08008, 0.5, 0.08008, 0.5, 0.08398, 0.5, 0.08398, 0.5, 0.08398, 0.5, 0.08398, 0.5, 0.08398, 0.5, 0.08398, 0.5, 0.08398, 0.5, 0.08398, 0.5, 0.08398, 0.5, 0.08398, 0.5, 0.08398, 0.5, 0.08398, 0.5, 0.08008, 0.5, 0.08008, 0.5, 0.08008, 0.5, 0.08008, 0.5, 0.08008, 0.5, 0.08008, 0.5, 0.08398, 0.5, 0.08398, 0.5, 0.08398, 0.5, 0.08398, 0.5, 0.08398, 0.5, 0.08398, 0.5, 0.08398, 0.5, 0.08398, 0.5, 0.08398, 0.5, 0.08008, 0.5, 0.08008, 0.5, 0.08008, 0.5, 0.08398, 0.5, 0.08398, 0.5, 0.08398, 0.5, 0.08008, 0.5, 0.08008, 0.5, 0.08008, 0.5, 0.08789, 0.5, 0.08789, 0.5, 0.08789, 0.5, 0.08398, 0.5, 0.08398, 0.5, 0.08398, 0.5, 0.08789, 0.5, 0.08789, 0.5, 0.08789, 0.5, 0.08398, 0.5, 0.08398, 0.5, 0.08398, 0.5, 0.08398, 0.5, 0.08398, 0.5, 0.08398, 0.5, 0.08398, 0.5, 0.08398, 0.5, 0.08398, 0.5, 0.08398, 0.5, 0.08398, 0.5, 0.08398, 0.5, 0.08008, 0.5, 0.08008, 0.5, 0.08008, 0.5, 0.08398, 0.5, 0.08398, 0.5, 0.08398, 0.5, 0.08398, 0.5, 0.08398, 0.5, 0.08398, 0.5, 0.08008, 0.5, 0.08008, 0.5, 0.08008, 0.5, 0.08008, 0.5, 0.08008, 0.5, 0.08008, 0.5, 0.08398, 0.5, 0.08398, 0.5, 0.08398, 0.5, 0.08008, 0.5, 0.08008, 0.5, 0.08008, 0.5, 0.08398, 0.5, 0.08398, 0.5, 0.08398, 0.5, 0.08398, 0.5, 0.08398, 0.5, 0.08398, 0.5, 0.08398, 0.5, 0.08398, 0.5, 0.08398, 0.5, 0.08398, 0.5, 0.08398, 0.5, 0.08398, 0.5, 0.08789, 0.5, 0.08789, 0.5, 0.08789, 0.5, 0.08789, 0.5, 0.08789, 0.5, 0.08789, 0.5, 0.08398, 0.5, 0.08398, 0.5, 0.08398, 0.5, 0.08008, 0.5, 0.08008, 0.5, 0.08008, 0.5, 0.08398, 0.5, 0.08398, 0.5, 0.08398, 0.5, 0.08008, 0.5, 0.08008, 0.5, 0.08008, 0.5, 0.08398, 0.5, 0.08398, 0.5, 0.08398, 0.5, 0.08008, 0.5, 0.08008, 0.5, 0.08008, 0.5, 0.08008, 0.5, 0.08008, 0.5, 0.08008, 0.5, 0.08398, 0.5, 0.08398, 0.5, 0.08398, 0.5])
me_ponte_tile_fim.materials.append(mat_palette_016)
me_ponte_tile_fim.use_remesh_preserve_volume = False
me_ponte_tile_fim.use_remesh_preserve_attributes = False
me_ponte_tile_fim.use_mirror_vertex_groups = False
me_ponte_tile_fim.update()
me_ponte_tile_fim.normals_split_custom_set([tuple(v) for v in zip(*[iter([-1.0, 0.0, 0.0, -1.0, 0.0, 0.0, -1.0, 0.0, 0.0, -1.0, 0.0, 0.0, -1.0, 0.0, 0.0, -1.0, 0.0, 0.0, -1.0, 0.0, 0.0, -1.0, 0.0, 0.0, -1.0, 0.0, 0.0, -1.0, 0.0, 0.0, -1.0, 0.0, 0.0, -1.0, 0.0, 0.0, -1.0, 2.115e-07, 0.0, -1.0, 0.0, 0.0, -1.0, 0.0, 0.0, -1.0, 2.115e-07, 0.0, -1.0, 0.0, 0.0, -1.0, -1.731e-07, 0.0, -1.0, 2.115e-07, 0.0, -1.0, -1.731e-07, 0.0, -1.0, -7.406e-06, 0.0, -1.0, 2.115e-07, 0.0, -1.0, -7.406e-06, 0.0, -1.0, 1.37e-06, 0.0, -1.0, 2.115e-07, 0.0, -1.0, 1.37e-06, 0.0, -1.0, 0.0, 0.0, -1.0, 0.0, 0.0, -1.0, 0.0, 0.0, -1.0, 2.115e-07, 0.0, -1.0, 0.0, 0.0, -1.0, 0.0, 0.0, -1.0, 0.0, 0.0, -1.0, 0.0, 0.0, -1.0, 0.0, 0.0, -1.0, 0.0, 0.0, -1.0, 0.0, 0.0, -1.0, 0.0, 0.0, -1.0, 0.0, 0.0, -1.0, 0.0, 0.0, -1.0, 0.0, 0.0, -1.0, 0.0, 0.0, -1.0, 0.0, 0.0, -1.0, 0.0, 0.0, -1.0, 0.0, 0.0, -1.0, 0.0, 0.0, -1.0, 0.0, 0.0, -1.0, 0.0, 0.0, -1.0, 0.0, 0.0, -1.0, 0.0, 0.0, -1.0, 0.0, 0.0, -1.0, 0.0, 0.0, -1.0, 0.0, 0.0, -1.0, 0.0, 0.0, -1.0, 0.0, 0.0, -1.0, 0.0, 0.0, -1.0, 0.0, 0.0, -1.0, 0.0, 0.0, -1.0, 0.0, 0.0, -1.0, 0.0, 0.0, -1.0, 0.0, 0.0, -1.0, 0.0, 0.0, -1.0, 0.0, 0.0, -1.0, 0.0, 0.0, -1.0, 0.0, 0.0, -1.0, 0.0, 0.0, -1.0, 0.0, 0.0, -1.0, 0.0, 0.0, -1.0, 0.0, 0.0, -1.0, 0.0, 0.0, -1.0, 0.0, 0.0, -1.0, 0.0, 0.0, -1.0, 0.0, 0.0, -1.0, 0.0, 0.0, -1.0, 0.0, 0.0, -1.0, 0.0, 0.0, -1.0, 0.0, 0.0, -1.0, 0.0, 0.0, -1.0, 0.0, 0.0, -1.0, 0.0, 0.0, -1.0, 0.0, 0.0, -1.0, 0.0, 0.0, -1.0, 0.0, 0.0, -1.0, 0.0, 0.0, -1.0, 0.0, 0.0, -1.0, 0.0, 0.0, -1.0, 0.0, 0.0, -1.0, 0.0, 0.0, -1.0, 0.0, 0.0, -1.0, 0.0, 0.0, -1.0, 0.0, 0.0, -1.0, 0.0, 0.0, -1.0, 0.0, 0.0, -1.0, 0.0, 0.0, -1.0, 0.0, 0.0, -1.0, 0.0, 0.0, -1.0, 0.0, 0.0, -1.0, 0.0, 0.0, -1.0, 0.0, 0.0, -1.0, 0.0, 0.0, -1.0, 0.0, 0.0, -1.0, 0.0, 0.0, -1.0, 0.0, 0.0, -1.0, 0.0, 0.0, -1.0, 0.0, 0.0, -1.0, 0.0, 0.0, -1.0, 0.0, 0.0, -1.0, 0.0, 0.0, -1.0, 0.0, 0.0, -1.0, 0.0, 0.0, -1.0, 0.0, 0.0, -1.0, 0.0, 0.0, -1.0, 0.0, 0.0, -1.0, 0.0, 0.0, -1.0, 0.0, 0.0, -1.0, 0.0, 0.0, -1.0, 0.0, 0.0, -1.0, 0.0, 0.0, -1.0, 0.0, 0.0, -1.0, 0.0, 0.0, -1.0, 0.0, 0.0, -1.0, 0.0, 0.0, -1.0, 0.0, 0.0, -1.0, 0.0, 0.0, -1.0, 0.0, 0.0, -1.0, 0.0, 0.0, -1.0, 0.0, 0.0, -1.0, 0.0, 0.0, -1.0, 0.0, 0.0, -1.0, 0.0, 0.0, -1.0, 0.0, 0.0, -1.0, 0.0, 0.0, -1.0, 0.0, 0.0, -1.0, 0.0, 0.0, -1.0, 0.0, 0.0, -1.0, 0.0, 0.0, -1.0, 0.0, 0.0, -1.0, 0.0, 0.0, -1.0, 0.0, 0.0, -1.0, 0.0, 0.0, -1.0, 0.0, 0.0, -1.0, 0.0, 0.0, -1.0, 0.0, 0.0, -1.0, 0.0, 0.0, -1.0, 0.0, 0.0, -1.0, 0.0, 0.0, -1.0, 0.0, 0.0, -1.0, 0.0, 0.0, -1.0, 0.0, 0.0, -1.0, 0.0, 0.0, 1.0, 0.0, 0.0, 1.0, 0.0, 0.0, 1.0, 0.0, 0.0, 1.0, 0.0, 0.0, 1.0, 0.0, 0.0, 1.0, 0.0, 0.0, 1.0, 0.0, 0.0, 1.0, 0.0, 0.0, 1.0, 0.0, 0.0, 1.0, 0.0, 0.0, 1.0, 0.0, 0.0, 1.0, 0.0, 0.0, 1.0, 0.0, 0.0, 1.0, 0.0, 0.0, 1.0, 0.0, 0.0, 1.0, 0.0, 0.0, 1.0, 0.0, 0.0, 1.0, 0.0, 0.0, 1.0, 0.0, 0.0, 1.0, 0.0, 0.0, 1.0, 0.0, 0.0, 1.0, 0.0, 0.0, 1.0, 0.0, 0.0, 1.0, 0.0, 0.0, 1.0, 0.0, 0.0, 1.0, 0.0, 0.0, 1.0, 0.0, 0.0, 1.0, 0.0, 0.0, 1.0, 0.0, 0.0, 1.0, 0.0, 0.0, 1.0, 0.0, 0.0, 1.0, 0.0, 0.0, 1.0, 0.0, 0.0, 1.0, 0.0, 0.0, 1.0, 0.0, 0.0, 1.0, 0.0, 0.0, 1.0, 0.0, 0.0, 1.0, 0.0, 0.0, 1.0, 0.0, 0.0, 1.0, 0.0, 0.0, 1.0, 0.0, 0.0, 1.0, 0.0, 0.0, 1.0, 0.0, 0.0, 1.0, 0.0, 0.0, 1.0, 0.0, 0.0, 1.0, 0.0, 0.0, 1.0, 0.0, 0.0, 1.0, 0.0, 0.0, 1.0, 0.0, 0.0, 1.0, 0.0, 0.0, 1.0, 0.0, 0.0, 1.0, 0.0, 0.0, 1.0, 0.0, 0.0, 1.0, 0.0, 0.0, 1.0, 0.0, 0.0, 1.0, 0.0, 0.0, 1.0, 0.0, 0.0, 1.0, 0.0, 0.0, 1.0, 0.0, 0.0, 1.0, 0.0, 0.0, 1.0, 0.0, 0.0, 1.0, 0.0, 0.0, 1.0, 0.0, 0.0, 1.0, 0.0, 0.0, 1.0, 0.0, 0.0, 1.0, 0.0, 0.0, 1.0, 0.0, 0.0, 1.0, 0.0, 0.0, 1.0, 0.0, 0.0, 1.0, 0.0, 0.0, 1.0, 0.0, 0.0, 1.0, 0.0, 0.0, 1.0, 0.0, 0.0, 1.0, 0.0, 0.0, 1.0, 0.0, 0.0, 1.0, 0.0, 0.0, 1.0, 0.0, 0.0, 1.0, 0.0, 0.0, 1.0, 0.0, 0.0, 1.0, 0.0, 0.0, 1.0, 0.0, 0.0, 1.0, 0.0, 0.0, 1.0, 0.0, 0.0, 1.0, 0.0, 0.0, 1.0, 0.0, 0.0, 1.0, 0.0, 0.0, 1.0, 0.0, 0.0, 1.0, 0.0, 0.0, 1.0, 0.0, 0.0, 1.0, 0.0, 0.0, 1.0, 0.0, 0.0, 1.0, 0.0, 0.0, 1.0, 0.0, 0.0, 1.0, 0.0, 0.0, 1.0, 0.0, 0.0, 1.0, 0.0, 0.0, 1.0, 0.0, 0.0, 1.0, 0.0, 0.0, 1.0, 0.0, 0.0, 1.0, 0.0, 0.0, 1.0, 0.0, 0.0, 1.0, 0.0, 0.0, 1.0, 0.0, 0.0, 1.0, 0.0, 0.0, 1.0, 0.0, 0.0, 1.0, 0.0, 0.0, 1.0, 0.0, 0.0, 1.0, 0.0, 0.0, 1.0, 0.0, 0.0, 1.0, 0.0, 0.0, 1.0, 0.0, 0.0, 1.0, 0.0, 0.0, 1.0, 0.0, 0.0, 1.0, 0.0, 0.0, 1.0, 0.0, 0.0, 1.0, 0.0, 0.0, 1.0, 0.0, 0.0, 1.0, 0.0, 0.0, 1.0, 0.0, 0.0, 1.0, 0.0, 0.0, 1.0, 0.0, 0.0, 1.0, 0.0, 0.0, 1.0, 0.0, 0.0, 1.0, 0.0, 0.0, 1.0, 0.0, 0.0, 1.0, 0.0, 0.0, 1.0, 0.0, 0.0, 1.0, 0.0, 0.0, 1.0, 0.0, 0.0, 1.0, 0.0, 0.0, 1.0, 0.0, 0.0, 1.0, 0.0, 0.0, 1.0, 0.0, 0.0, 1.0, 0.0, 0.0, 1.0, 0.0, 0.0, 1.0, 0.0, 0.0, 1.0, 0.0, 0.0, 1.0, 0.0, 0.0, 1.0, 0.0, 0.0, 1.0, 0.0, 0.0, 1.0, 0.0, 0.0, 1.0, 0.0, 0.0, 1.0, 0.0, 0.0, 1.0, 0.0, 0.0, 1.0, 0.0, 0.0, 1.0, 0.0, 0.0, 1.0, 0.0, 0.0, 1.0, 0.0, 0.0, 1.0, 0.0, 0.0, 1.0, 0.0, 0.0, 0.0, 0.0, 1.0, 0.0, 0.0, 1.0, 0.0, 0.0, 1.0, 0.0, 0.0, 1.0, 0.0, 0.0, 1.0, 0.0, 0.0, 1.0, 0.0, 0.0, 1.0, 0.0, 0.0, 1.0, 0.0, 0.0, 1.0, 0.0, 0.0, 1.0, 0.0, 0.0, 1.0, 0.0, 0.0, 1.0, 0.0, 0.0, 1.0, 0.0, 0.0, 1.0, 0.0, 0.0, 1.0, 0.0, 0.0, 1.0, 0.0, 0.0, 1.0, 0.0, 0.0, 1.0, 0.0, 0.0, 1.0, 0.0, 0.0, 1.0, 0.0, 0.0, 1.0, 0.0, 0.0, 1.0, 0.0, 0.0, 1.0, 0.0, 0.0, 1.0, 0.0, 0.0, 1.0, 0.0, 0.0, 1.0, 0.0, 0.0, 1.0, 0.0, 0.0, 1.0, 0.0, 0.0, 1.0, 0.0, 0.0, 1.0, 0.0, 0.0, 1.0, 0.0, 0.0, 1.0, 0.0, 0.0, 1.0, 0.0, 0.0, 1.0, 0.0, 0.0, 1.0, 0.0, 0.0, 1.0, 0.0, 0.0, 1.0, 0.0, 0.0, 1.0, 0.0, 0.0, 1.0, 0.0, 0.0, 1.0, 0.0, 0.0, 1.0, 0.0, 0.0, 1.0, 0.0, 0.0, 1.0, 0.0, 0.0, 1.0, 0.0, 0.0, 1.0, 0.0, 0.0, 1.0, 0.0, 0.0, 1.0, 0.0, 0.0, 1.0, 0.0, 0.0, 1.0, 0.0, 0.0, 1.0, 0.0, 0.0, 1.0, 0.0, 0.0, 1.0, 0.0, 0.0, 1.0, 0.0, 0.0, 1.0, 0.0, 0.0, 1.0, 0.0, 0.0, 1.0, 0.0, 0.0, 1.0, 0.0, 0.0, 1.0, 0.0, 0.0, 1.0, 0.0, 0.0, 1.0, 0.0, 0.0, 1.0, 0.0, 0.0, 1.0, 0.0, 0.0, 1.0, 0.0, 0.0, 1.0, 0.0, 0.0, 1.0, 0.0, 0.0, 1.0, 0.0, 0.0, 1.0, 0.0, 0.0, 1.0, 0.0, 0.0, 1.0, 0.0, 0.0, 1.0, 0.0, 0.0, 1.0, 0.0, 0.0, 1.0, 0.0, 0.0, 1.0, 0.0, 0.0, 1.0, 0.0, 0.0, 1.0, 0.0, 0.0, 1.0, 0.0, 0.0, 1.0, 0.0, 0.0, 1.0, 0.0, 0.0, 1.0, 0.0, 0.0, 1.0, 0.0, 0.0, 1.0, 0.0, 0.0, 1.0, 0.0, 0.0, 1.0, 0.0, 0.0, 1.0, 0.0, 0.0, 1.0, 0.0, 0.0, 1.0, 0.0, 0.0, 1.0, 0.0, 0.0, 1.0, 0.0, 0.0, 1.0, 0.0, 0.0, 1.0, 0.0, 0.0, 1.0, 0.0, 0.0, 1.0, 0.0, 0.0, 1.0, 0.0, 0.0, 1.0, 0.0, 0.0, 1.0, 0.0, 0.0, 1.0, 0.0, 0.0, 1.0, 0.0, 0.0, 1.0, 0.0, 0.0, 1.0, 0.0, 0.0, 1.0, 0.0, 0.0, 1.0, 0.0, 0.0, 1.0, 0.0, 0.0, 1.0, 0.0, 0.0, 1.0, 0.0, 0.0, 1.0, 0.0, 0.0, 1.0, 0.0, 0.0, 1.0, 0.0, 0.0, 1.0, 0.0, 0.0, 1.0, 0.0, 0.0, 1.0, 0.0, 0.0, 1.0, 0.0, 0.0, 1.0, 0.0, 0.0, 1.0, 0.0, 0.0, 1.0, 0.0, 0.0, 1.0, 0.0, 0.0, 1.0, 0.0, 0.0, 1.0, 0.0, 0.0, 1.0, 0.0, 0.0, 1.0, 0.0, 0.0, 1.0, 0.0, 0.0, 1.0, 0.0, 0.0, 1.0, 0.0, 0.0, 1.0, 0.0, 0.0, 1.0, 0.0, 0.0, 1.0, 0.0, 0.0, 1.0, 0.0, 0.0, 1.0, 0.0, 0.0, 1.0, 0.0, 0.0, 1.0, 0.0, 0.0, 1.0, 0.0, 0.0, 1.0, 0.0, 0.0, 1.0, 0.0, 0.0, 1.0, 0.0, 0.0, 1.0, 0.0, 0.0, 1.0, 0.0, 0.0, 1.0, 0.0, 0.0, 1.0, 0.0, 0.0, 1.0, 0.0, 0.0, 1.0, 0.0, 0.0, 1.0, 0.0, 0.0, 1.0, 0.0, 0.0, 1.0, 0.0, 0.0, 1.0, 0.0, 0.0, 1.0, 0.0, 0.0, 1.0, 0.0, 0.0, 1.0, 0.0, 0.0, 1.0, 0.0, 0.0, 1.0, 0.0, 0.0, 1.0, 0.0, 0.0, 1.0, 0.0, 0.0, 1.0, 0.0, 0.0, 1.0, 0.0, 0.0, 1.0, 0.0, 0.0, 1.0, 0.0, 0.0, 1.0, 0.0, 0.0, 1.0, 0.0, 0.0, 1.0, 0.0, 0.0, 1.0, 0.0, 0.0, 1.0, 0.0, 0.0, 1.0, 0.0, 0.0, 1.0, 0.0, 0.0, 1.0, 0.0, 0.0, 1.0, 0.0, 0.0, 1.0, 0.0, 0.0, 1.0, 0.0, 0.0, 1.0, 0.0, 0.0, 1.0, 0.0, 0.0, 1.0, 0.0, 0.0, -1.0, 0.0, 0.0, -1.0, 0.0, 0.0, -1.0, 0.0, 0.0, -1.0, 0.0, 0.0, -1.0, 0.0, 0.0, -1.0, 0.0, 0.0, -1.0, 0.0, 0.0, -1.0, 0.0, 0.0, -1.0, 0.0, 0.0, -1.0, 0.0, 0.0, -1.0, 0.0, 0.0, -1.0, 0.0, 0.0, -1.0, 0.0, 0.0, -1.0, 0.0, 0.0, -1.0, 0.0, 0.0, -1.0, 0.0, 0.0, -1.0, 0.0, 0.0, -1.0, 0.0, 0.0, -1.0, 0.0, 0.0, -1.0, 0.0, 0.0, -1.0, 0.0, 0.0, -1.0, 0.0, 0.0, -1.0, 0.0, 0.0, -1.0, 0.0, 0.0, -1.0, 0.0, 0.0, -1.0, 0.0, 0.0, -1.0, 0.0, 0.0, -1.0, 0.0, 0.0, -1.0, 0.0, 0.0, -1.0, 0.0, 0.0, -1.0, 0.0, 0.0, -1.0, 0.0, 0.0, -1.0, 0.0, 0.0, -1.0, 0.0, 0.0, -1.0, 0.0, 0.0, -1.0, 0.0, 0.0, -1.0, 0.0, 0.0, -1.0, 0.0, 0.0, -1.0, 0.0, 0.0, -1.0, 0.0, 0.0, -1.0, 0.0, 0.0, -1.0, 0.0, 0.0, -1.0, 0.0, 0.0, -1.0, 0.0, 0.0, -1.0, 0.0, 0.0, -1.0, 0.0, 0.0, -1.0, 0.0, 0.0, -1.0, 0.0, 0.0, -1.0, 0.0, 0.0, -1.0, 0.0, 0.0, -1.0, 0.0, 0.0, -1.0, 0.0, 0.0, -1.0, 0.0, 0.0, -1.0, 0.0, 0.0, -1.0, 0.0, 0.0, -1.0, 0.0, 0.0, -1.0, 0.0, 0.0, -1.0, 0.0, 0.0, -1.0, 0.0, 0.0, -1.0, 0.0, 0.0, -1.0, 0.0, 0.0, -1.0, 0.0, 0.0, -1.0, 0.0, 0.0, -1.0, 0.0, 0.0, -1.0, 0.0, 0.0, -1.0, 0.0, 0.0, -1.0, 0.0, 0.0, -1.0, 0.0, 0.0, -1.0, 0.0, 0.0, -1.0, 0.0, 0.0, -1.0, 0.0, 0.0, -1.0, 0.0, 0.0, -1.0, 0.0, 0.0, -1.0, 0.0, 0.0, -1.0, 0.0, 0.0, -1.0, 0.0, 0.0, -1.0, 0.0, 0.0, -1.0, 0.0, 0.0, -1.0, 0.0, 0.0, -1.0, 0.0, 0.0, -1.0, 0.0, 0.0, -1.0, 0.0, 0.0, -1.0, 0.0, 0.0, -1.0, 0.0, 0.0, -1.0, 0.0, 0.0, -1.0, 0.0, 0.0, -1.0, 0.0, 0.0, -1.0, 0.0, 0.0, -1.0, 0.0, 0.0, -1.0, 0.0, 0.0, -1.0, 0.0, 0.0, -1.0, 0.0, 0.0, -1.0, 0.0, 0.0, -1.0, 0.0, 0.0, -1.0, 0.0, 0.0, -1.0, 0.0, 0.0, -1.0, 0.0, 0.0, -1.0, 0.0, 0.0, -1.0, 0.0, 0.0, -1.0, 0.0, 0.0, -1.0, 0.0, 0.0, -1.0, 0.0, 0.0, -1.0, 0.0, 0.0, -1.0, 0.0, 0.0, -1.0, 0.0, 0.0, -1.0, 0.0, 0.0, -1.0, 0.0, 0.0, -1.0, 0.0, 0.0, -1.0, 0.0, 0.0, -1.0, 0.0, 0.0, -1.0, 0.0, 0.0, -1.0, 0.0, 0.0, -1.0, 0.0, 0.0, -1.0, 0.0, 0.0, -1.0, 0.0, 0.0, -1.0, 0.0, 0.0, -1.0, 0.0, 0.0, -1.0, 0.0, 0.0, -1.0, 0.0, 0.0, -1.0, 0.0, 0.0, -1.0, 0.0, 0.0, -1.0, 0.0, 0.0, -1.0, 0.0, 0.0, -1.0, 0.0, 0.0, -1.0, 0.0, 0.0, -1.0, 0.0, 0.0, -1.0, 0.0, 0.0, -1.0, 0.0, 0.0, -1.0, 0.0, 0.0, -1.0, 0.0, 0.0, -1.0, 0.0, 0.0, -1.0, 0.0, 0.0, -1.0, 0.0, 0.0, -1.0, 0.0, 0.0, -1.0, 0.0, 0.0, -1.0, 0.0, 0.0, -1.0, 0.0, 0.0, -1.0, 0.0, 0.0, -1.0, 0.0, 0.0, -1.0, 0.0, 0.0, -1.0, 0.0, 0.0, -1.0, 0.0, 0.0, -1.0, 0.0, 0.0, -1.0, 0.0, 0.0, -1.0, 0.0, 0.0, -1.0, 0.0, 0.0, -1.0, 0.0, 0.0, -1.0, 0.0, 0.0, -1.0, 0.0, 0.0, -1.0, 0.0, 0.0, -1.0, 0.0, 0.0, -1.0, 0.0, 0.0, -1.0, 0.0, 0.0, -1.0, 0.0, 0.0, -1.0, 0.0, 0.0, -1.0, 0.0, 0.0, -1.0, 0.0, 0.0, -1.0, 0.0, 0.0, -1.0, 0.0, 0.0, -1.0, 0.0, 0.0, -1.0, 0.0, 0.0, -1.0, 0.0, 0.0, -1.0, 0.0, 0.0, -1.0, 0.0, 0.0, -1.0, 0.0, 0.0, -1.0, 0.0, 0.0, -1.0, 0.0, 0.0, -1.0, 0.0, 0.0, -1.0, 0.0, 0.0, -1.0, 0.0, 0.0, -1.0, 0.0, -1.0, 0.0, 0.0, -1.0, 0.0, 0.0, -1.0, 0.0, 0.0, -1.0, 0.0, 0.0, -1.0, 0.0, 0.0, -1.0, 0.0, 0.0, -1.0, 0.0, 0.0, -1.0, 0.0, 0.0, -1.0, 0.0, 0.0, -1.0, 0.0, 0.0, -1.0, 0.0, 0.0, -1.0, 0.0, 0.0, -1.0, 0.0, 0.0, -1.0, 0.0, 0.0, -1.0, 0.0, 0.0, -1.0, 0.0, 0.0, -1.0, 0.0, 0.0, -1.0, 0.0, 0.0, -1.0, 0.0, 0.0, -1.0, 0.0, 0.0, -1.0, 0.0, 0.0, -1.0, 0.0, 0.0, -1.0, 0.0, 0.0, -1.0, 0.0, 0.0, -1.0, 0.0, 0.0, -1.0, 0.0, 0.0, -1.0, 0.0, 0.0, -1.0, 0.0, 0.0, -1.0, 0.0, 0.0, -1.0, 0.0, 0.0, -1.0, 0.0, 0.0, -1.0, 0.0, 0.0, -1.0, 0.0, 0.0, -1.0, 0.0, 0.0, -1.0, 0.0, 0.0, -1.0, 0.0, 0.0, -1.0, 0.0, 0.0, -1.0, 0.0, 0.0, -1.0, 0.0, 0.0, -1.0, 0.0, 0.0, -1.0, 0.0, 0.0, -1.0, 0.0, 0.0, -1.0, 0.0, 0.0, -1.0, 0.0, 0.0, -1.0, 0.0, 0.0, -1.0, 0.0, 0.0, -1.0, 0.0, 0.0, -1.0, 0.0, 0.0, -1.0, 0.0, 0.0, -1.0, 0.0, 0.0, -1.0, 0.0, 0.0, -1.0, 0.0, 0.0, -1.0, 0.0, 0.0, -1.0, 0.0, 0.0, -1.0, 0.0, 0.0, -1.0, 0.0, 0.0, -1.0, 0.0, 0.0, -1.0, 0.0, 0.0, -1.0, 0.0, 0.0, -1.0, 0.0, 0.0, -1.0, 0.0, 0.0, -1.0, 0.0, 0.0, -1.0, 0.0, 0.0, -1.0, 0.0, 0.0, -1.0, 0.0, 0.0, -1.0, 0.0, 0.0, -1.0, 0.0, 0.0, -1.0, 0.0, 0.0, -1.0, 0.0, 0.0, -1.0, 0.0, 0.0, -1.0, 0.0, 0.0, -1.0, 0.0, 0.0, -1.0, 0.0, 0.0, -1.0, 0.0, 0.0, -1.0, 0.0, 0.0, -1.0, 0.0, 0.0, -1.0, 0.0, 0.0, -1.0, 0.0, 0.0, -1.0, 0.0, 0.0, -1.0, 0.0, 0.0, -1.0, 0.0, 0.0, -1.0, 0.0, 0.0, -1.0, 0.0, 0.0, -1.0, 0.0, 0.0, -1.0, 0.0, 0.0, -1.0, 0.0, 0.0, -1.0, 0.0, 0.0, -1.0, 0.0, 0.0, -1.0, 0.0, 0.0, -1.0, 0.0, 0.0, -1.0, 0.0, 0.0, -1.0, 0.0, 0.0, -1.0, 0.0, 0.0, -1.0, 0.0, 0.0, -1.0, 0.0, 0.0, -1.0, 0.0, 0.0, -1.0, 0.0, 0.0, -1.0, 0.0, 0.0, -1.0, 0.0, 0.0, -1.0, 0.0, 0.0, -1.0, 0.0, 0.0, -1.0, 0.0, 0.0, -1.0, 0.0, 0.0, -1.0, 0.0, 0.0, -1.0, 0.0, 0.0, -1.0, 0.0, 0.0, -1.0, 0.0, 0.0, -1.0, 0.0, 0.0, -1.0, 0.0, 0.0, -1.0, 0.0, 0.0, -1.0, 0.0, 0.0, -1.0, 0.0, 0.0, -1.0, 0.0, 0.0, -1.0, 0.0, 0.0, -1.0, 0.0, 0.0, -1.0, 0.0, 0.0, -1.0, 0.0, 0.0, -1.0, 0.0, 0.0, -1.0, 0.0, 0.0, -1.0, 0.0, 0.0, -1.0, 0.0, 0.0, -1.0, 0.0, 0.0, -1.0, 0.0, 0.0, -1.0, 0.0, 0.0, -1.0, 0.0, 0.0, -1.0, 0.0, 0.0, -1.0, 0.0, 0.0, -1.0, 0.0, 0.0, -1.0, 0.0, 0.0, -1.0, 0.0, 0.0, -1.0, 0.0, 0.0, -1.0, 0.0, 0.0, -1.0, 0.0, 0.0, -1.0, 0.0, 0.0, -1.0, 0.0, 0.0, -1.0, 0.0, 0.0, -1.0, 0.0, 0.0, -1.0, 0.0, 0.0, -1.0, 0.0, 0.0, -1.0, 0.0, 0.0, -1.0, 0.0, 0.0, -1.0, 0.0, 0.0, -1.0, 0.0, 0.0, -1.0, 0.0, 0.0, -1.0, 0.0, 0.0, -1.0, 0.0, 0.0, -1.0, 0.0, 0.0, -1.0, 0.0, 0.0, -1.0, 0.0, 0.0, -1.0, 0.0, 0.0, -1.0, 0.0, 0.0, -1.0, 0.0, 0.0, -1.0, 0.0, 0.0, -1.0, 0.0, 0.0, -1.0, 0.0, 0.0, -1.0, 0.0, 0.0, -1.0, 0.0, 0.0, -1.0, 0.0, 0.0, -1.0, 0.0, 0.0, -1.0, 0.0, 0.0, -1.0, 0.0, 0.0, -1.0, 0.0, 0.0, -1.0, 0.0, 0.0, -1.0, 0.0, 0.0, -1.0, 0.0, 0.0, -1.0, 0.0, 0.0, -1.0, 0.0, 0.0, -1.0, 0.0, 0.0, -1.0, 0.0, 0.0, -1.0, 0.0, 0.0, -1.0, 0.0, 0.0, -1.0, 0.0, 0.0, -1.0, 0.0, 0.0, -1.0, 0.0, 0.0, -1.0, 0.0, 0.0, -1.0, 0.0, 0.0, -1.0, 0.0, 0.0, -1.0, 0.0, 0.0, -1.0, 0.0, 0.0, -1.0, 0.0, 0.0, -1.0, 0.0, 0.0, -1.0, 0.0, 0.0, -1.0, 0.0, 0.0, -1.0, 0.0, 0.0, -1.0, 0.0, 0.0, -1.0, 0.0, 0.0, -1.0, 0.0, 0.0, -1.0, 0.0, 0.0, -1.0, 0.0, 0.0, -1.0, 0.0, 0.0, -1.0, 0.0, 0.0, -1.0, 0.0, 0.0, -1.0, 0.0, 0.0, -1.0, 0.0, 0.0, -1.0, 0.0, 0.0, -1.0, 0.0, 0.0, -1.0, 0.0, 0.0, -1.0, 0.0, 0.0, -1.0, 0.0, 0.0, -1.0, 0.0, 0.0, -1.0, 0.0, 0.0, -1.0, 0.0, 0.0, -1.0, 0.0, 0.0, -1.0, 0.0, 0.0, -1.0, 0.0, 0.0, -1.0, 0.0, 0.0, -1.0, 0.0, 0.0, -1.0, 0.0, 0.0, -1.0, 0.0, 0.0, -1.0, 0.0, 0.0, -1.0, 0.0, 0.0, -1.0, 0.0, 0.0, -1.0, 0.0, 0.0, -1.0, 0.0, 0.0, -1.0, 0.0, 0.0, -1.0, 0.0, 0.0, -1.0, 0.0, 0.0, -1.0, 0.0, 0.0, -1.0, 0.0, 0.0, -1.0, 0.0, 0.0, -1.0, 0.0, 0.0, -1.0, 0.0, 0.0, -1.0, 0.0, 0.0, -1.0, 0.0, 0.0, -1.0, 0.0, 0.0, -1.0, 0.0, 0.0, -1.0, 0.0, 0.0, -1.0, 0.0, 0.0, -1.0, 0.0, 0.0, -1.0, 0.0, 0.0, -1.0, 0.0, 0.0, -1.0, 0.0, 0.0, -1.0, 0.0, 0.0, -1.0, 0.0, 0.0, -1.0, 0.0, 0.0, -1.0, 0.0, 0.0, -1.0, 0.0, 0.0, -1.0, 0.0, 0.0, -1.0, 0.0, 0.0, -1.0, 0.0, 0.0, -1.0, 0.0, 0.0, -1.0, 0.0, 0.0, -1.0, 0.0, 0.0, -1.0, 0.0, 0.0, -1.0, 0.0, 0.0, -1.0, 0.0, 0.0, -1.0, 0.0, 0.0, -1.0, 0.0, 0.0, -1.0, 0.0, 0.0, -1.0, 0.0, 0.0, -1.0, 0.0, 0.0, -1.0, 0.0, 0.0, -1.0, 0.0, 0.0, -1.0, 0.0, 0.0, -1.0, 0.0, 0.0, -1.0, 0.0, 0.0, -1.0, 0.0, 0.0, -1.0, 0.0, 0.0, -1.0, 0.0, 0.0, -1.0, 0.0, 0.0, -1.0, 0.0, 0.0, -1.0, 0.0, 0.0, -1.0, 0.0, 0.0, -1.0, 0.0, 0.0, -1.0, 0.0, 0.0, -1.0, 0.0, 0.0, -1.0, 0.0, 0.0, -1.0, 0.0, 0.0, -1.0, 0.0, 0.0, -1.0, 0.0, 0.0, -1.0, 0.0, 0.0, -1.0, 0.0, 0.0, -1.0, 0.0, 0.0, -1.0, 0.0, 0.0, -1.0, 0.0, 0.0, -1.0, 0.0, 0.0, -1.0, 0.0, 0.0, -1.0, 0.0, 0.0, -1.0, 0.0, 0.0, -1.0, 0.0, 0.0, -1.0, 0.0, 0.0, -1.0, 0.0, 0.0, -1.0, 0.0, 0.0, -1.0, 0.0, 0.0, -1.0, 0.0, 0.0, -1.0, 0.0, 0.0, -1.0, 0.0, 0.0, -1.0, 0.0, 0.0, -1.0, 0.0, 0.0, -1.0, 0.0, 0.0, -1.0, 0.0, 0.0, -1.0, 0.0, 0.0, -1.0, 0.0, 0.0, -1.0, 0.0, 0.0, -1.0, 0.0, 0.0, -1.0, 0.0, 0.0, -1.0, 0.0, 0.0, 1.0, 0.0, 0.0, 1.0, 0.0, 0.0, 1.0, 0.0, 0.0, 1.0, 0.0, 0.0, 1.0, 0.0, 0.0, 1.0, 0.0, 0.0, 1.0, 0.0, 0.0, 1.0, 0.0, 0.0, 1.0, 0.0, 0.0, 1.0, 0.0, 0.0, 1.0, 0.0, 0.0, 1.0, 0.0, 0.0, 1.0, 0.0, 0.0, 1.0, 0.0, 0.0, 1.0, 0.0, 0.0, 1.0, 0.0, 0.0, 1.0, 0.0, 0.0, 1.0, 0.0, 0.0, 1.0, 0.0, 0.0, 1.0, 0.0, 0.0, 1.0, 0.0, 0.0, 1.0, 0.0, 0.0, 1.0, 0.0, 0.0, 1.0, 0.0, 0.0, 1.0, 0.0, 0.0, 1.0, 0.0, 0.0, 1.0, 0.0, 0.0, 1.0, 0.0, 0.0, 1.0, 0.0, 0.0, 1.0, 0.0, 0.0, 1.0, 0.0, 0.0, 1.0, 0.0, 0.0, 1.0, 0.0, 0.0, 1.0, 0.0, 0.0, 1.0, 0.0, 0.0, 1.0, 0.0, 0.0, 1.0, 0.0, 0.0, 1.0, 0.0, 0.0, 1.0, 0.0, 0.0, 1.0, 0.0, 0.0, 1.0, 0.0, 0.0, 1.0, 0.0, 0.0, 1.0, 0.0, 0.0, 1.0, 0.0, 0.0, 1.0, 0.0, 0.0, 1.0, 0.0, 0.0, 1.0, 0.0, 0.0, 1.0, 0.0, 0.0, 1.0, 0.0, 0.0, 1.0, 0.0, 0.0, 1.0, 0.0, 0.0, 1.0, 0.0, 0.0, 1.0, 0.0, 0.0, 1.0, 0.0, 0.0, 1.0, 0.0, 0.0, 1.0, 0.0, 0.0, 1.0, 0.0, 0.0, 1.0, 0.0, 0.0, 1.0, 0.0, 0.0, 1.0, 0.0, 0.0, 1.0, 0.0, 0.0, 1.0, 0.0, 0.0, 1.0, 0.0, 0.0, 1.0, 0.0, 0.0, 1.0, 0.0, 0.0, 1.0, 0.0, 0.0, 1.0, 0.0, 0.0, 1.0, 0.0, 0.0, 1.0, 0.0, 0.0, 1.0, 0.0, 0.0, 1.0, 0.0, 0.0, 1.0, 0.0, 0.0, 1.0, 0.0, 0.0, 1.0, 0.0, 0.0, 1.0, 0.0, 0.0, 1.0, 0.0, 0.0, 1.0, 0.0, 0.0, 1.0, 0.0, 0.0, 1.0, 0.0, 0.0, 1.0, 0.0, 0.0, 1.0, 0.0, 0.0, 1.0, 0.0, 0.0, 1.0, 0.0, 0.0, 1.0, 0.0, 0.0, 1.0, 0.0, 0.0, 1.0, 0.0, 0.0, 1.0, 0.0, 0.0, 1.0, 0.0, 0.0, 1.0, 0.0, 0.0, 1.0, 0.0, 0.0, 1.0, 0.0, 0.0, 1.0, 0.0, 0.0, 1.0, 0.0, 0.0, 1.0, 0.0, 0.0, 1.0, 0.0, 0.0, 1.0, 0.0, 0.0, 1.0, 0.0, 0.0, 1.0, 0.0, 0.0, 1.0, 0.0, 0.0, 1.0, 0.0, 0.0, 1.0, 0.0, 0.0, 1.0, 0.0, 0.0, 1.0, 0.0, 0.0, 1.0, 0.0, 0.0, 1.0, 0.0, 0.0, 1.0, 0.0, 0.0, 1.0, 0.0, 0.0, 1.0, 0.0, 0.0, 1.0, 0.0, 0.0, 1.0, 0.0, 0.0, 1.0, 0.0, 0.0, 1.0, 0.0, 0.0, 1.0, 0.0, 0.0, 1.0, 0.0, 0.0, 1.0, 0.0, 0.0, 1.0, 0.0, 0.0, 1.0, 0.0, 0.0, 1.0, 0.0, 0.0, 1.0, 0.0, 0.0, 1.0, 0.0, 0.0, 1.0, 0.0, 0.0, 1.0, 0.0, 0.0, 1.0, 0.0, 0.0, 1.0, 0.0, 0.0, 1.0, 0.0, 0.0, 1.0, 0.0, 0.0, 1.0, 0.0, 0.0, 1.0, 0.0, 0.0, 1.0, 0.0, 0.0, 1.0, 0.0, 0.0, 1.0, 0.0, 0.0, 1.0, 0.0, 0.0, 1.0, 0.0, 0.0, 1.0, 0.0, 0.0, 1.0, 0.0, 0.0, 1.0, 0.0, 0.0, 1.0, 0.0, 0.0, 1.0, 0.0, 0.0, 1.0, 0.0, 0.0, 1.0, 0.0, 0.0, 1.0, 0.0, 0.0, 1.0, 0.0, 0.0, 1.0, 0.0, 0.0, 1.0, 0.0, 0.0, 1.0, 0.0, 0.0, 1.0, 0.0, 0.0, 1.0, 0.0, 0.0, 1.0, 0.0, 0.0, 1.0, 0.0, 0.0, 1.0, 0.0, 0.0, 1.0, 0.0, 0.0, 1.0, 0.0, 0.0, 1.0, 0.0, 0.0, 1.0, 0.0, 0.0, 1.0, 0.0, 0.0, 1.0, 0.0, 0.0, 1.0, 0.0, 0.0, 1.0, 0.0, 0.0, 1.0, 0.0, 0.0, 1.0, 0.0, 0.0, 1.0, 0.0, 0.0, 1.0, 0.0, 0.0, 1.0, 0.0, 0.0, 1.0, 0.0, 0.0, 1.0, 0.0, 0.0, 1.0, 0.0, 0.0, 1.0, 0.0, 0.0, 1.0, 0.0, 0.0, 1.0, 0.0, 0.0, 1.0, 0.0, 0.0, 1.0, 0.0, 0.0, 1.0, 0.0, 0.0, 1.0, 0.0, 0.0, 1.0, 0.0, 0.0, 1.0, 0.0, 0.0, 1.0, 0.0, 0.0, 1.0, 0.0, 0.0, 1.0, 0.0, 0.0, 1.0, 0.0, 0.0, 1.0, 0.0, 0.0, 1.0, 0.0, 0.0, 1.0, 0.0, 0.0, 1.0, 0.0, 0.0, 1.0, 0.0, 0.0, 1.0, 0.0, 0.0, 1.0, 0.0, 0.0, 1.0, 0.0, 0.0, 1.0, 0.0, 0.0, 1.0, 0.0, 0.0, 1.0, 0.0, 0.0, 1.0, 0.0, 0.0, 1.0, 0.0, 0.0, 1.0, 0.0, 0.0, 1.0, 0.0, 0.0, 1.0, 0.0, 0.0, 1.0, 0.0, 0.0, 1.0, 0.0, 0.0, 1.0, 0.0, 0.0, 1.0, 0.0, 0.0, 1.0, 0.0, 0.0, 1.0, 0.0, 0.0, 1.0, 0.0, 0.0, 1.0, 0.0, 0.0, 1.0, 0.0, 0.0, 1.0, 0.0, 0.0, 1.0, 0.0, 0.0, 1.0, 0.0, 0.0, 1.0, 0.0, 0.0, 1.0, 0.0, 0.0, 1.0, 0.0, 0.0, 1.0, 0.0, 0.0, 1.0, 0.0, 0.0, 1.0, 0.0, 0.0, 1.0, 0.0, 0.0, 1.0, 0.0, 0.0, 1.0, 0.0, 0.0, 1.0, 0.0, 0.0, 1.0, 0.0, 0.0, 1.0, 0.0, 0.0, 1.0, 0.0, 0.0, 1.0, 0.0, 0.0, 1.0, 0.0, 0.0, 1.0, 0.0, 0.0, 1.0, 0.0, 0.0, 1.0, 0.0, 0.0, 1.0, 0.0, 0.0, 1.0, 0.0, 0.0, 1.0, 0.0, 0.0, 1.0, 0.0, 0.0, 1.0, 0.0, 0.0, 1.0, 0.0, 0.0, 1.0, 0.0, 0.0, 1.0, 0.0, 0.0, 1.0, 0.0, 0.0, 1.0, 0.0, 0.0, 1.0, 0.0, 0.0, 1.0, 0.0, 0.0, 1.0, 0.0, 0.0, 1.0, 0.0, 0.0, 1.0, 0.0, 0.0, 1.0, 0.0, 0.0, 1.0, 0.0, 0.0, 1.0, 0.0, 0.0, 1.0, 0.0, 0.0, 1.0, 0.0, 0.0, 1.0, 0.0, 0.0, 1.0, 0.0, 0.0, 1.0, 0.0, 0.0, 1.0, 0.0, 0.0, 1.0, 0.0, 0.0, 1.0, 0.0, 0.0, 1.0, 0.0, 0.0, 1.0, 0.0, 0.0, 1.0, 0.0, 0.0, 1.0, 0.0, 0.0, 1.0, 0.0, 0.0, 1.0, 0.0, 0.0, 1.0, 0.0, 0.0, 1.0, 0.0, 0.0, 1.0, 0.0, 0.0, 1.0, 0.0, 0.0, 1.0, 0.0, 0.0, 1.0, 0.0, 0.0, 1.0, 0.0, 0.0, 1.0, 0.0, 0.0, 1.0, 0.0, 0.0, 1.0, 0.0, 0.0, 1.0, 0.0, 0.0, 1.0, 0.0, 0.0, 1.0, 0.0, 0.0, 1.0, 0.0, 0.0, 1.0, 0.0, 0.0, 1.0, 0.0, 0.0, 1.0, 0.0, 0.0, 1.0, 0.0, 0.0, 1.0, 0.0, 0.0, 1.0, 0.0, 0.0, 1.0, 0.0, 0.0, 1.0, 0.0, 0.0, 1.0, 0.0, 0.0, 1.0, 0.0, 0.0, 1.0, 0.0])] * 3)])

# ---- objects
ob_ponte_tile_fim = bpy.data.objects.new('Ponte_tile_fim', me_ponte_tile_fim)

# ---- transforms, parenting, visibility, modifiers, constraints
ob_ponte_tile_fim.location = (0.0, 0.0, 0.0)
ob_ponte_tile_fim.rotation_euler = (1.571, -0.0, 0.0)
ob_ponte_tile_fim.lineart.crease_threshold = 0.0

# ---- collection membership
col_collection_1.objects.link(ob_ponte_tile_fim)

# ---- scene / render settings (as saved in the file)
scene.frame_start = 1; scene.frame_end = 250; scene.frame_set(1)
scene.render.engine = 'BLENDER_EEVEE_NEXT'
scene.render.resolution_percentage = 50
scene.render.dither_intensity = 0.0
scene.cycles.use_denoising = False
scene.cycles.samples = 128
scene.cycles.sampling_pattern = 'TABULATED_SOBOL'
scene.cycles.use_adaptive_sampling = False
scene.cycles.use_light_tree = False
scene.cycles.blur_glossy = 0.0
scene.cycles.sample_clamp_indirect = 0.0
scene.view_settings.view_transform = 'Standard'
bpy.context.view_layer.update()

# ---- added for rendering (the .blend has no active camera and no usable light): camera, sun
cam_auto = bpy.data.cameras.new('AutoCamera')
cam_auto.lens = 50.0
cam_auto.sensor_width = 36.0
cam_auto.clip_end = 1000.0
ob_auto_camera = bpy.data.objects.new('AutoCamera', cam_auto)
scene.collection.objects.link(ob_auto_camera)
ob_auto_camera.location = (23.464, -29.0624, 19.6803)
ob_auto_camera.rotation_euler = (1.09748, -7.21219e-08, 0.694738)
scene.camera = ob_auto_camera
light_auto_sun = bpy.data.lights.new('AutoSun', 'SUN')
light_auto_sun.energy = 3.0
light_auto_sun.angle = 0.0523599
ob_auto_sun = bpy.data.objects.new('AutoSun', light_auto_sun)
scene.collection.objects.link(ob_auto_sun)
ob_auto_sun.rotation_euler = (0.872665, 0.174533, 0.523599)
bpy.context.view_layer.update()
